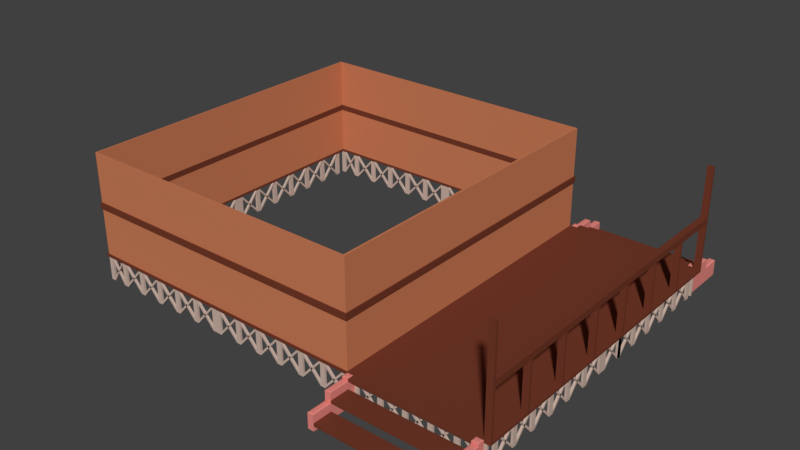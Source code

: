 # Source: Mansion_Front_Balcony_.blend  (saved by Blender 2.79.0; exported with 4.5.12 LTS)
import bpy
from mathutils import Matrix  # noqa: F401  (used for matrix-valued properties, if any)

bpy.ops.wm.read_factory_settings(use_empty=True)
scene = bpy.context.scene
scene.name = 'Scene'

# ---- collections
col_collection_1 = bpy.data.collections.new('Collection 1'); scene.collection.children.link(col_collection_1)

# ---- materials (node trees are filled in below, after node groups)
mat_wood_1 = bpy.data.materials.new('Wood 1')
mat_wood_1.alpha_threshold = 0.0
mat_wood_1.use_transparent_shadow = False
mat_wood_1.diffuse_color = (0.5926, 0.2042, 0.09756, 1.0)
mat_wood_1.roughness = 0.5
mat_wood_1.specular_intensity = 0.0
mat_wood_1.line_color = (0.0, 0.0, 0.0, 1.0)
mat_dark_wood = bpy.data.materials.new('Dark wood')
mat_dark_wood.alpha_threshold = 0.0
mat_dark_wood.use_transparent_shadow = False
mat_dark_wood.diffuse_color = (0.1679, 0.04255, 0.02321, 1.0)
mat_dark_wood.roughness = 0.5
mat_dark_wood.specular_intensity = 0.0
mat_white_wood = bpy.data.materials.new('White wood')
mat_white_wood.alpha_threshold = 0.0
mat_white_wood.use_transparent_shadow = False
mat_white_wood.diffuse_color = (0.6038, 0.453, 0.3819, 1.0)
mat_white_wood.roughness = 0.5
mat_white_wood.specular_intensity = 0.0
mat_brick = bpy.data.materials.new('Brick')
mat_brick.alpha_threshold = 0.0
mat_brick.use_transparent_shadow = False
mat_brick.diffuse_color = (0.8, 0.2535, 0.2195, 1.0)
mat_brick.specular_color = (1.0, 0.2187, 0.2563)
mat_brick.roughness = 0.5
mat_brick.specular_intensity = 0.0

# ---- material node trees

# ---- world
world_world = bpy.data.worlds.new('World'); scene.world = world_world
world_world.color = (0.05088, 0.05088, 0.05088)
world_world.use_sun_shadow = False
world_world.sun_shadow_jitter_overblur = 0.0
world_world.cycles.sampling_method = 'MANUAL'

# ---- meshes
me_cube_001 = bpy.data.meshes.new('Cube.001')
me_cube_001.from_pydata([(20.63, 12.76, -0.7849), (20.63, 12.92, -0.7849), (19.05, 12.76, -0.7849), (19.05, 12.76, -1.013), (19.05, 12.92, -1.013), (19.05, 12.92, -0.7849), (22.63, 12.92, 0.9869), (22.63, 12.76, 0.9869), (21.05, 12.76, -0.7849), (21.05, 12.92, -0.7849), (21.05, 12.76, 0.9869), (22.63, 12.92, 0.9869), (21.05, 12.92, 0.9869), (22.63, 12.76, 0.9869), (21.05, 12.92, 0.7586), (21.05, 12.76, 0.7586), (22.63, 12.76, 0.7586), (22.63, 12.92, 0.7586), (22.63, 12.92, -1.013), (22.63, 12.76, -1.013), (22.63, 12.76, -0.7849), (22.63, 12.92, -0.7849), (21.05, 12.76, -0.7849), (21.05, 12.76, -1.013), (21.05, 12.92, -1.013), (21.05, 12.92, -0.7849), (12.64, -12.94, -1.013), (12.64, -13.11, -1.013), (13.05, -13.11, -1.013), (14.63, -12.94, 0.9869), (14.63, -13.11, 0.9869), (15.04, -12.94, 0.9869), (14.63, -12.94, -1.013), (14.63, -13.11, -1.013), (15.04, -13.11, -1.013), (16.63, -12.94, 0.9869), (16.63, -13.11, 0.9869), (17.03, -13.11, 0.9869), (17.03, -12.94, 0.9869), (18.62, -12.94, 0.9869), (18.62, -13.11, 0.9869), (19.03, -13.11, 0.9869), (18.62, -13.11, -1.013), (19.03, -13.11, -1.013), (20.61, -12.94, 0.9869), (20.61, -13.11, 0.9869), (21.02, -12.94, -1.013), (20.61, -12.94, -1.013), (23.01, -12.94, 0.9869), (23.01, -12.94, -1.013), (22.6, -12.94, -1.013), (22.6, -13.11, -1.013), (23.01, -13.11, -1.013), (-0.6142, 12.92, 0.9869), (-0.6142, 13.09, 0.9869), (-0.6142, 13.09, -1.013), (-0.6142, 12.92, -1.013), (-2.2, 13.09, 0.9869), (-2.2, 12.92, 0.9869), (-2.607, 12.92, 0.9869), (-2.607, 13.09, 0.9869), (-2.607, 13.09, -1.013), (-2.2, 13.09, -1.013), (-2.2, 12.92, -1.013), (-2.607, 12.92, -1.013), (-4.192, 13.09, 0.9869), (-4.192, 12.92, 0.9869), (-4.599, 12.92, 0.9869), (-4.599, 13.09, 0.9869), (-4.599, 13.09, -1.013), (-4.192, 13.09, -1.013), (-4.192, 12.92, -1.013), (-4.599, 12.92, -1.013), (-6.185, 13.09, 0.9869), (-6.185, 12.92, 0.9869), (-6.592, 12.92, 0.9869), (-6.592, 13.09, 0.9869), (-6.592, 13.09, -1.013), (-6.185, 13.09, -1.013), (-6.185, 12.92, -1.013), (-6.592, 12.92, -1.013), (-8.177, 13.09, 0.9869), (-8.177, 12.92, 0.9869), (-8.584, 12.92, 0.9869), (-8.584, 13.09, 0.9869), (-8.584, 13.09, -1.013), (-8.177, 13.09, -1.013), (-8.177, 12.92, -1.013), (-8.584, 12.92, -1.013), (-10.17, 13.09, 0.9869), (-10.17, 12.92, 0.9869), (-10.58, 12.92, 0.9869), (-10.58, 13.09, 0.9869), (-10.58, 13.09, -1.013), (-10.17, 13.09, -1.013), (-10.17, 12.92, -1.013), (-10.58, 12.92, -1.013), (-11.71, 13.09, 0.9869), (-11.71, 12.92, 0.9869), (-12.12, 12.92, 0.9869), (-12.12, 13.09, 0.9869), (-12.12, 13.09, -1.013), (-11.71, 13.09, -1.013), (-11.71, 12.92, -1.013), (-12.12, 12.92, -1.013), (-0.2076, 13.09, 0.9869), (-0.2076, 12.92, 0.9869), (0.1991, 12.92, 0.9869), (0.1991, 13.09, 0.9869), (0.1991, 13.09, -1.013), (-0.2076, 13.09, -1.013), (-0.2076, 12.92, -1.013), (0.1991, 12.92, -1.013), (1.785, 13.09, 0.9869), (1.785, 12.92, 0.9869), (2.192, 12.92, 0.9869), (2.192, 13.09, 0.9869), (2.192, 13.09, -1.013), (1.785, 13.09, -1.013), (1.785, 12.92, -1.013), (2.192, 12.92, -1.013), (3.777, 13.09, 0.9869), (3.777, 12.92, 0.9869), (4.184, 12.92, 0.9869), (4.184, 13.09, 0.9869), (4.184, 13.09, -1.013), (3.777, 13.09, -1.013), (3.777, 12.92, -1.013), (4.184, 12.92, -1.013), (5.77, 13.09, 0.9869), (5.77, 12.92, 0.9869), (6.176, 12.92, 0.9869), (6.176, 13.09, 0.9869), (6.176, 13.09, -1.013), (5.77, 13.09, -1.013), (5.77, 12.92, -1.013), (6.176, 12.92, -1.013), (7.762, 13.09, 0.9869), (7.762, 12.92, 0.9869), (8.169, 12.92, 0.9869), (8.169, 13.09, 0.9869), (8.169, 13.09, -1.013), (7.762, 13.09, -1.013), (7.762, 12.92, -1.013), (8.169, 12.92, -1.013), (9.755, 13.09, 0.9869), (9.755, 12.92, 0.9869), (10.16, 12.92, 0.9869), (10.16, 13.09, 0.9869), (10.16, 13.09, -1.013), (9.755, 13.09, -1.013), (9.755, 12.92, -1.013), (10.16, 12.92, -1.013), (11.75, 13.09, 0.9869), (11.75, 12.92, 0.9869), (12.15, 12.92, 0.9869), (12.15, 13.09, 0.9869), (12.15, 13.09, -1.013), (11.75, 13.09, -1.013), (11.75, 12.92, -1.013), (12.15, 12.92, -1.013), (12.64, -12.94, 0.9869), (12.64, -13.11, 0.9869), (13.05, -13.11, 0.9869), (13.05, -12.94, 0.9869), (13.05, -12.94, -1.013), (15.04, -13.11, 0.9869), (15.04, -12.94, -1.013), (17.03, -12.94, -1.013), (16.63, -12.94, -1.013), (16.63, -13.11, -1.013), (17.03, -13.11, -1.013), (19.03, -12.94, 0.9869), (19.03, -12.94, -1.013), (18.62, -12.94, -1.013), (21.02, -13.11, 0.9869), (21.02, -12.94, 0.9869), (20.61, -13.11, -1.013), (21.02, -13.11, -1.013), (22.6, -12.94, 0.9869), (22.6, -13.11, 0.9869), (23.01, -13.11, 0.9869), (-0.6142, -12.94, 0.9869), (-0.6142, -13.11, 0.9869), (-0.6142, -13.11, -1.013), (-0.6142, -12.94, -1.013), (-2.2, -13.11, 0.9869), (-2.2, -12.94, 0.9869), (-2.607, -12.94, 0.9869), (-2.607, -13.11, 0.9869), (-2.607, -13.11, -1.013), (-2.2, -13.11, -1.013), (-2.2, -12.94, -1.013), (-2.607, -12.94, -1.013), (-4.192, -13.11, 0.9869), (-4.192, -12.94, 0.9869), (-4.599, -12.94, 0.9869), (-4.599, -13.11, 0.9869), (-4.599, -13.11, -1.013), (-4.192, -13.11, -1.013), (-4.192, -12.94, -1.013), (-4.599, -12.94, -1.013), (-6.185, -13.11, 0.9869), (-6.185, -12.94, 0.9869), (-6.592, -12.94, 0.9869), (-6.592, -13.11, 0.9869), (-6.592, -13.11, -1.013), (-6.185, -13.11, -1.013), (-6.185, -12.94, -1.013), (-6.592, -12.94, -1.013), (-8.177, -13.11, 0.9869), (-8.177, -12.94, 0.9869), (-8.584, -12.94, 0.9869), (-8.584, -13.11, 0.9869), (-8.584, -13.11, -1.013), (-8.177, -13.11, -1.013), (-8.177, -12.94, -1.013), (-8.584, -12.94, -1.013), (-10.17, -13.11, 0.9869), (-10.17, -12.94, 0.9869), (-10.58, -12.94, 0.9869), (-10.58, -13.11, 0.9869), (-10.58, -13.11, -1.013), (-10.17, -13.11, -1.013), (-10.17, -12.94, -1.013), (-10.58, -12.94, -1.013), (-11.71, -13.11, 0.9869), (-11.71, -12.94, 0.9869), (-12.12, -12.94, 0.9869), (-12.12, -13.11, 0.9869), (-12.12, -13.11, -1.013), (-11.71, -13.11, -1.013), (-11.71, -12.94, -1.013), (-12.12, -12.94, -1.013), (-0.2076, -13.11, 0.9869), (-0.2076, -12.94, 0.9869), (0.1991, -12.94, 0.9869), (0.1991, -13.11, 0.9869), (0.1991, -13.11, -1.013), (-0.2076, -13.11, -1.013), (-0.2076, -12.94, -1.013), (0.1991, -12.94, -1.013), (1.785, -13.11, 0.9869), (1.785, -12.94, 0.9869), (2.192, -12.94, 0.9869), (2.192, -13.11, 0.9869), (2.192, -13.11, -1.013), (1.785, -13.11, -1.013), (1.785, -12.94, -1.013), (2.192, -12.94, -1.013), (3.777, -13.11, 0.9869), (3.777, -12.94, 0.9869), (4.184, -12.94, 0.9869), (4.184, -13.11, 0.9869), (4.184, -13.11, -1.013), (3.777, -13.11, -1.013), (3.777, -12.94, -1.013), (4.184, -12.94, -1.013), (5.77, -13.11, 0.9869), (5.77, -12.94, 0.9869), (6.176, -12.94, 0.9869), (6.176, -13.11, 0.9869), (6.176, -13.11, -1.013), (5.77, -13.11, -1.013), (5.77, -12.94, -1.013), (6.176, -12.94, -1.013), (7.762, -13.11, 0.9869), (7.762, -12.94, 0.9869), (8.169, -12.94, 0.9869), (8.169, -13.11, 0.9869), (8.169, -13.11, -1.013), (7.762, -13.11, -1.013), (7.762, -12.94, -1.013), (8.169, -12.94, -1.013), (9.755, -13.11, 0.9869), (9.755, -12.94, 0.9869), (10.16, -12.94, 0.9869), (10.16, -13.11, 0.9869), (10.16, -13.11, -1.013), (9.755, -13.11, -1.013), (9.755, -12.94, -1.013), (10.16, -12.94, -1.013), (11.75, -13.11, 0.9869), (11.75, -12.94, 0.9869), (12.15, -12.94, 0.9869), (12.15, -13.11, 0.9869), (12.15, -13.11, -1.013), (11.75, -13.11, -1.013), (11.75, -12.94, -1.013), (12.15, -12.94, -1.013), (-11.95, 0.3999, -1.013), (-12.12, 0.3999, -1.013), (-11.95, 1.986, 0.9869), (-12.12, 2.392, 0.9869), (-11.95, 1.986, -1.013), (-11.95, 3.978, 0.9869), (-12.12, 3.978, 0.9869), (-12.12, 4.385, 0.9869), (-11.95, 4.385, 0.9869), (-11.95, 3.978, -1.013), (-12.12, 3.978, -1.013), (-12.12, 5.971, 0.9869), (-12.12, 6.377, 0.9869), (-11.95, 6.377, -1.013), (-12.12, 6.377, -1.013), (-11.95, 7.963, 0.9869), (-12.12, 7.963, 0.9869), (-12.12, 8.37, 0.9869), (-11.95, 8.37, 0.9869), (-11.95, 8.37, -1.013), (-12.12, 7.963, -1.013), (-11.95, 9.956, 0.9869), (-12.12, 10.36, 0.9869), (-11.95, 10.36, 0.9869), (-12.12, 9.956, -1.013), (-12.12, 12.35, 0.9869), (-11.95, 12.35, -1.013), (-11.95, 11.95, -1.013), (-12.12, 11.95, -1.013), (-12.12, 12.35, -1.013), (-12.12, -0.4134, 0.9869), (-12.12, -0.4134, -1.013), (-12.12, -1.999, 0.9869), (-11.95, -2.406, 0.9869), (-11.95, -2.406, -1.013), (-11.95, -1.999, -1.013), (-12.12, -1.999, -1.013), (-11.95, -3.992, 0.9869), (-12.12, -4.398, 0.9869), (-11.95, -4.398, 0.9869), (-12.12, -3.992, -1.013), (-11.95, -5.984, 0.9869), (-12.12, -6.391, -1.013), (-11.95, -7.977, 0.9869), (-12.12, -7.977, 0.9869), (-11.95, -8.383, 0.9869), (-11.95, -8.383, -1.013), (-11.95, -7.977, -1.013), (-12.12, -7.977, -1.013), (-12.12, -8.383, -1.013), (-12.12, -9.969, 0.9869), (-11.95, -10.38, -1.013), (-11.95, -9.969, -1.013), (-12.12, -9.969, -1.013), (-12.12, -10.38, -1.013), (-12.12, -12.37, 0.9869), (-12.12, -11.96, -1.013), (-12.12, -12.37, -1.013), (-11.95, -0.4134, 0.9869), (-11.95, -0.4134, -1.013), (-11.95, -1.999, 0.9869), (-12.12, -2.406, 0.9869), (-12.12, -2.406, -1.013), (-12.12, -3.992, 0.9869), (-11.95, -4.398, -1.013), (-11.95, -3.992, -1.013), (-12.12, -4.398, -1.013), (-12.12, -5.984, 0.9869), (-12.12, -6.391, 0.9869), (-11.95, -6.391, 0.9869), (-11.95, -6.391, -1.013), (-11.95, -5.984, -1.013), (-12.12, -5.984, -1.013), (-12.12, -8.383, 0.9869), (-11.95, -9.969, 0.9869), (-12.12, -10.38, 0.9869), (-11.95, -10.38, 0.9869), (-11.95, -11.96, 0.9869), (-12.12, -11.96, 0.9869), (-11.95, -12.37, 0.9869), (-11.95, -12.37, -1.013), (-11.95, -11.96, -1.013), (-11.95, -0.006736, 0.9869), (-12.12, -0.006736, 0.9869), (-12.12, 0.3999, 0.9869), (-11.95, 0.3999, 0.9869), (-11.95, -0.006736, -1.013), (-12.12, -0.006736, -1.013), (-12.12, 1.986, 0.9869), (-11.95, 2.392, 0.9869), (-11.95, 2.392, -1.013), (-12.12, 1.986, -1.013), (-12.12, 2.392, -1.013), (-11.95, 4.385, -1.013), (-12.12, 4.385, -1.013), (-11.95, 5.971, 0.9869), (-11.95, 6.377, 0.9869), (-11.95, 5.971, -1.013), (-12.12, 5.971, -1.013), (-11.95, 7.963, -1.013), (-12.12, 8.37, -1.013), (-12.12, 9.956, 0.9869), (-11.95, 10.36, -1.013), (-11.95, 9.956, -1.013), (-12.12, 10.36, -1.013), (-11.95, 11.95, 0.9869), (-12.12, 11.95, 0.9869), (-11.95, 12.35, 0.9869), (-2.2, 13.09, 0.9869), (-2.2, 12.92, 0.9869), (-0.6142, 12.92, -0.7849), (-0.6142, 13.09, -0.7849), (-0.6142, 12.92, 0.9869), (-0.6142, 13.09, 0.9869), (-0.6142, 13.09, 0.7586), (-0.6142, 12.92, 0.7586), (-2.2, 12.92, 0.7586), (-2.2, 13.09, 0.7586), (-2.2, 13.09, -1.013), (-2.2, 12.92, -1.013), (-2.2, 12.92, -0.7849), (-2.2, 13.09, -0.7849), (-0.6142, 12.92, -1.013), (-0.6142, 13.09, -1.013), (-2.607, 12.92, -0.7849), (-2.607, 13.09, -0.7849), (-2.607, 12.92, 0.9869), (-4.192, 13.09, 0.9869), (-2.607, 13.09, 0.9869), (-4.192, 12.92, 0.9869), (-2.607, 13.09, 0.7586), (-2.607, 12.92, 0.7586), (-4.192, 12.92, 0.7586), (-4.192, 13.09, 0.7586), (-4.192, 13.09, -1.013), (-4.192, 12.92, -1.013), (-4.192, 12.92, -0.7849), (-4.192, 13.09, -0.7849), (-2.607, 12.92, -1.013), (-2.607, 13.09, -1.013), (-6.185, 13.09, 0.9869), (-4.599, 12.92, -0.7849), (-4.599, 12.92, 0.9869), (-4.599, 13.09, 0.9869), (-6.185, 12.92, 0.9869), (-4.599, 13.09, 0.7586), (-4.599, 12.92, 0.7586), (-6.185, 12.92, 0.7586), (-6.185, 13.09, 0.7586), (-6.185, 13.09, -1.013), (-6.185, 12.92, -1.013), (-6.185, 12.92, -0.7849), (-6.185, 13.09, -0.7849), (-4.599, 12.92, -1.013), (-4.599, 13.09, -1.013), (-4.599, 13.09, -0.7849), (-6.592, 13.09, -0.7849), (-6.592, 12.92, 0.9869), (-8.177, 13.09, 0.9869), (-6.592, 13.09, 0.9869), (-8.177, 12.92, 0.9869), (-6.592, 13.09, 0.7586), (-6.592, 12.92, 0.7586), (-8.177, 12.92, 0.7586), (-8.177, 13.09, 0.7586), (-8.177, 13.09, -1.013), (-8.177, 12.92, -1.013), (-8.177, 12.92, -0.7849), (-8.177, 13.09, -0.7849), (-6.592, 12.92, -0.7849), (-6.592, 12.92, -1.013), (-6.592, 13.09, -1.013), (-10.17, 13.09, 0.9869), (-10.17, 12.92, 0.9869), (-8.584, 12.92, -0.7849), (-8.584, 12.92, 0.9869), (-8.584, 13.09, 0.9869), (-8.584, 13.09, 0.7586), (-8.584, 12.92, 0.7586), (-10.17, 12.92, 0.7586), (-10.17, 13.09, 0.7586), (-10.17, 13.09, -1.013), (-10.17, 12.92, -1.013), (-10.17, 12.92, -0.7849), (-10.17, 13.09, -0.7849), (-8.584, 12.92, -1.013), (-8.584, 13.09, -1.013), (-8.584, 13.09, -0.7849), (-11.71, 13.09, 0.9869), (-10.58, 12.92, -0.7849), (-10.58, 13.09, -0.7849), (-10.58, 12.92, 0.9869), (-10.58, 13.09, 0.9869), (-11.71, 12.92, 0.9869), (-10.58, 13.09, 0.7586), (-10.58, 12.92, 0.7586), (-11.71, 12.92, 0.7586), (-11.71, 13.09, 0.7586), (-11.71, 13.09, -1.013), (-11.71, 12.92, -1.013), (-11.71, 12.92, -0.7849), (-11.71, 13.09, -0.7849), (-10.58, 12.92, -1.013), (-10.58, 13.09, -1.013), (0.1991, 12.92, -0.7849), (0.1991, 13.09, -0.7849), (0.1991, 12.92, 0.9869), (1.785, 13.09, 0.9869), (0.1991, 13.09, 0.9869), (1.785, 12.92, 0.9869), (0.1991, 13.09, 0.7586), (0.1991, 12.92, 0.7586), (1.785, 12.92, 0.7586), (1.785, 13.09, 0.7586), (1.785, 13.09, -1.013), (1.785, 12.92, -1.013), (1.785, 12.92, -0.7849), (1.785, 13.09, -0.7849), (0.1991, 12.92, -1.013), (0.1991, 13.09, -1.013), (2.192, 12.92, 0.9869), (3.777, 13.09, 0.9869), (2.192, 13.09, 0.9869), (3.777, 12.92, 0.9869), (2.192, 13.09, 0.7586), (2.192, 12.92, 0.7586), (3.777, 12.92, 0.7586), (3.777, 13.09, 0.7586), (3.777, 13.09, -1.013), (3.777, 12.92, -1.013), (3.777, 12.92, -0.7849), (3.777, 13.09, -0.7849), (2.192, 12.92, -0.7849), (2.192, 12.92, -1.013), (2.192, 13.09, -1.013), (2.192, 13.09, -0.7849), (5.77, 13.09, 0.9869), (5.77, 12.92, 0.9869), (4.184, 12.92, -0.7849), (4.184, 12.92, 0.9869), (4.184, 13.09, 0.9869), (4.184, 13.09, 0.7586), (4.184, 12.92, 0.7586), (5.77, 12.92, 0.7586), (5.77, 13.09, 0.7586), (5.77, 13.09, -1.013), (5.77, 12.92, -1.013), (5.77, 12.92, -0.7849), (5.77, 13.09, -0.7849), (4.184, 12.92, -1.013), (4.184, 13.09, -1.013), (4.184, 13.09, -0.7849), (6.176, 13.09, -0.7849), (6.176, 12.92, 0.9869), (7.762, 13.09, 0.9869), (6.176, 13.09, 0.9869), (7.762, 12.92, 0.9869), (6.176, 13.09, 0.7586), (6.176, 12.92, 0.7586), (7.762, 12.92, 0.7586), (7.762, 13.09, 0.7586), (7.762, 13.09, -1.013), (7.762, 12.92, -1.013), (7.762, 12.92, -0.7849), (7.762, 13.09, -0.7849), (6.176, 12.92, -0.7849), (6.176, 12.92, -1.013), (6.176, 13.09, -1.013), (9.755, 13.09, 0.9869), (8.169, 12.92, -0.7849), (8.169, 13.09, -0.7849), (8.169, 12.92, 0.9869), (8.169, 13.09, 0.9869), (9.755, 12.92, 0.9869), (8.169, 13.09, 0.7586), (8.169, 12.92, 0.7586), (9.755, 12.92, 0.7586), (9.755, 13.09, 0.7586), (9.755, 13.09, -1.013), (9.755, 12.92, -1.013), (9.755, 12.92, -0.7849), (9.755, 13.09, -0.7849), (8.169, 12.92, -1.013), (8.169, 13.09, -1.013), (10.16, 12.92, 0.9869), (11.75, 13.09, 0.9869), (10.16, 13.09, 0.9869), (11.75, 12.92, 0.9869), (10.16, 13.09, 0.7586), (10.16, 12.92, 0.7586), (11.75, 12.92, 0.7586), (11.75, 13.09, 0.7586), (11.75, 13.09, -1.013), (11.75, 12.92, -1.013), (11.75, 12.92, -0.7849), (11.75, 13.09, -0.7849), (10.16, 12.92, -0.7849), (10.16, 12.92, -1.013), (10.16, 13.09, -1.013), (10.16, 13.09, -0.7849), (-2.2, -12.94, 0.9869), (-2.2, -13.11, 0.9869), (-0.6142, -13.11, -0.7849), (-0.6142, -12.94, -0.7849), (-0.6142, -13.11, 0.9869), (-0.6142, -12.94, 0.9869), (-0.6142, -12.94, 0.7586), (-0.6142, -13.11, 0.7586), (-2.2, -13.11, 0.7586), (-2.2, -12.94, 0.7586), (-2.2, -12.94, -1.013), (-2.2, -13.11, -1.013), (-2.2, -13.11, -0.7849), (-2.2, -12.94, -0.7849), (-0.6142, -13.11, -1.013), (-0.6142, -12.94, -1.013), (-2.607, -13.11, -0.7849), (-2.607, -12.94, -0.7849), (-2.607, -13.11, 0.9869), (-4.192, -12.94, 0.9869), (-2.607, -12.94, 0.9869), (-4.192, -13.11, 0.9869), (-2.607, -12.94, 0.7586), (-2.607, -13.11, 0.7586), (-4.192, -13.11, 0.7586), (-4.192, -12.94, 0.7586), (-4.192, -12.94, -1.013), (-4.192, -13.11, -1.013), (-4.192, -13.11, -0.7849), (-4.192, -12.94, -0.7849), (-2.607, -13.11, -1.013), (-2.607, -12.94, -1.013), (-6.185, -12.94, 0.9869), (-4.599, -13.11, -0.7849), (-4.599, -13.11, 0.9869), (-4.599, -12.94, 0.9869), (-6.185, -13.11, 0.9869), (-4.599, -12.94, 0.7586), (-4.599, -13.11, 0.7586), (-6.185, -13.11, 0.7586), (-6.185, -12.94, 0.7586), (-6.185, -12.94, -1.013), (-6.185, -13.11, -1.013), (-6.185, -13.11, -0.7849), (-6.185, -12.94, -0.7849), (-4.599, -13.11, -1.013), (-4.599, -12.94, -1.013), (-4.599, -12.94, -0.7849), (-6.592, -12.94, -0.7849), (-6.592, -13.11, 0.9869), (-8.177, -12.94, 0.9869), (-6.592, -12.94, 0.9869), (-8.177, -13.11, 0.9869), (-6.592, -12.94, 0.7586), (-6.592, -13.11, 0.7586), (-8.177, -13.11, 0.7586), (-8.177, -12.94, 0.7586), (-8.177, -12.94, -1.013), (-8.177, -13.11, -1.013), (-8.177, -13.11, -0.7849), (-8.177, -12.94, -0.7849), (-6.592, -13.11, -0.7849), (-6.592, -13.11, -1.013), (-6.592, -12.94, -1.013), (-10.17, -12.94, 0.9869), (-10.17, -13.11, 0.9869), (-8.584, -13.11, -0.7849), (-8.584, -13.11, 0.9869), (-8.584, -12.94, 0.9869), (-8.584, -12.94, 0.7586), (-8.584, -13.11, 0.7586), (-10.17, -13.11, 0.7586), (-10.17, -12.94, 0.7586), (-10.17, -12.94, -1.013), (-10.17, -13.11, -1.013), (-10.17, -13.11, -0.7849), (-10.17, -12.94, -0.7849), (-8.584, -13.11, -1.013), (-8.584, -12.94, -1.013), (-8.584, -12.94, -0.7849), (-11.71, -12.94, 0.9869), (-10.58, -13.11, -0.7849), (-10.58, -12.94, -0.7849), (-10.58, -13.11, 0.9869), (-10.58, -12.94, 0.9869), (-11.71, -13.11, 0.9869), (-10.58, -12.94, 0.7586), (-10.58, -13.11, 0.7586), (-11.71, -13.11, 0.7586), (-11.71, -12.94, 0.7586), (-11.71, -12.94, -1.013), (-11.71, -13.11, -1.013), (-11.71, -13.11, -0.7849), (-11.71, -12.94, -0.7849), (-10.58, -13.11, -1.013), (-10.58, -12.94, -1.013), (0.1991, -13.11, -0.7849), (0.1991, -12.94, -0.7849), (0.1991, -13.11, 0.9869), (1.785, -12.94, 0.9869), (0.1991, -12.94, 0.9869), (1.785, -13.11, 0.9869), (0.1991, -12.94, 0.7586), (0.1991, -13.11, 0.7586), (1.785, -13.11, 0.7586), (1.785, -12.94, 0.7586), (1.785, -12.94, -1.013), (1.785, -13.11, -1.013), (1.785, -13.11, -0.7849), (1.785, -12.94, -0.7849), (0.1991, -13.11, -1.013), (0.1991, -12.94, -1.013), (2.192, -13.11, 0.9869), (3.777, -12.94, 0.9869), (2.192, -12.94, 0.9869), (3.777, -13.11, 0.9869), (2.192, -12.94, 0.7586), (2.192, -13.11, 0.7586), (3.777, -13.11, 0.7586), (3.777, -12.94, 0.7586), (3.777, -12.94, -1.013), (3.777, -13.11, -1.013), (3.777, -13.11, -0.7849), (3.777, -12.94, -0.7849), (2.192, -13.11, -0.7849), (2.192, -13.11, -1.013), (2.192, -12.94, -1.013), (2.192, -12.94, -0.7849), (5.77, -12.94, 0.9869), (5.77, -13.11, 0.9869), (4.184, -13.11, -0.7849), (4.184, -13.11, 0.9869), (4.184, -12.94, 0.9869), (4.184, -12.94, 0.7586), (4.184, -13.11, 0.7586), (5.77, -13.11, 0.7586), (5.77, -12.94, 0.7586), (5.77, -12.94, -1.013), (5.77, -13.11, -1.013), (5.77, -13.11, -0.7849), (5.77, -12.94, -0.7849), (4.184, -13.11, -1.013), (4.184, -12.94, -1.013), (4.184, -12.94, -0.7849), (6.176, -12.94, -0.7849), (6.176, -13.11, 0.9869), (7.762, -12.94, 0.9869), (6.176, -12.94, 0.9869), (7.762, -13.11, 0.9869), (6.176, -12.94, 0.7586), (6.176, -13.11, 0.7586), (7.762, -13.11, 0.7586), (7.762, -12.94, 0.7586), (7.762, -12.94, -1.013), (7.762, -13.11, -1.013), (7.762, -13.11, -0.7849), (7.762, -12.94, -0.7849), (6.176, -13.11, -0.7849), (6.176, -13.11, -1.013), (6.176, -12.94, -1.013), (9.755, -12.94, 0.9869), (8.169, -13.11, -0.7849), (8.169, -12.94, -0.7849), (8.169, -13.11, 0.9869), (8.169, -12.94, 0.9869), (9.755, -13.11, 0.9869), (8.169, -12.94, 0.7586), (8.169, -13.11, 0.7586), (9.755, -13.11, 0.7586), (9.755, -12.94, 0.7586), (9.755, -12.94, -1.013), (9.755, -13.11, -1.013), (9.755, -13.11, -0.7849), (9.755, -12.94, -0.7849), (8.169, -13.11, -1.013), (8.169, -12.94, -1.013), (10.16, -13.11, 0.9869), (11.75, -12.94, 0.9869), (10.16, -12.94, 0.9869), (11.75, -13.11, 0.9869), (10.16, -12.94, 0.7586), (10.16, -13.11, 0.7586), (11.75, -13.11, 0.7586), (11.75, -12.94, 0.7586), (11.75, -12.94, -1.013), (11.75, -13.11, -1.013), (11.75, -13.11, -0.7849), (11.75, -12.94, -0.7849), (10.16, -13.11, -0.7849), (10.16, -13.11, -1.013), (10.16, -12.94, -1.013), (10.16, -12.94, -0.7849), (-11.95, 1.986, 0.9869), (-12.12, 1.986, 0.9869), (-12.12, 0.3999, -0.7849), (-11.95, 0.3999, -0.7849), (-12.12, 0.3999, 0.9869), (-11.95, 1.986, 0.9869), (-11.95, 0.3999, 0.9869), (-12.12, 1.986, 0.9869), (-11.95, 0.3999, 0.7586), (-12.12, 0.3999, 0.7586), (-12.12, 1.986, 0.7586), (-11.95, 1.986, 0.7586), (-11.95, 1.986, -1.013), (-12.12, 1.986, -1.013), (-12.12, 1.986, -0.7849), (-11.95, 1.986, -0.7849), (-12.12, 0.3999, -0.7849), (-12.12, 0.3999, -1.013), (-11.95, 0.3999, -1.013), (-11.95, 0.3999, -0.7849), (-11.95, 3.984, 0.9869), (-12.12, 3.984, 0.9869), (-12.12, 2.398, -0.7849), (-11.95, 2.398, -0.7849), (-12.12, 2.398, 0.9869), (-11.95, 3.984, 0.9869), (-11.95, 2.398, 0.9869), (-12.12, 3.984, 0.9869), (-11.95, 2.398, 0.7586), (-12.12, 2.398, 0.7586), (-12.12, 3.984, 0.7586), (-11.95, 3.984, 0.7586), (-11.95, 3.984, -1.013), (-12.12, 3.984, -1.013), (-12.12, 3.984, -0.7849), (-11.95, 3.984, -0.7849), (-12.12, 2.398, -0.7849), (-12.12, 2.398, -1.013), (-11.95, 2.398, -1.013), (-11.95, 2.398, -0.7849), (-11.95, 5.982, 0.9869), (-12.12, 5.982, 0.9869), (-12.12, 4.396, -0.7849), (-11.95, 4.396, -0.7849), (-12.12, 4.396, 0.9869), (-11.95, 5.982, 0.9869), (-11.95, 4.396, 0.9869), (-12.12, 5.982, 0.9869), (-11.95, 4.396, 0.7586), (-12.12, 4.396, 0.7586), (-12.12, 5.982, 0.7586), (-11.95, 5.982, 0.7586), (-11.95, 5.982, -1.013), (-12.12, 5.982, -1.013), (-12.12, 5.982, -0.7849), (-11.95, 5.982, -0.7849), (-12.12, 4.396, -0.7849), (-12.12, 4.396, -1.013), (-11.95, 4.396, -1.013), (-11.95, 4.396, -0.7849), (-11.95, 7.98, 0.9869), (-12.12, 7.98, 0.9869), (-12.12, 6.394, -0.7849), (-11.95, 6.394, -0.7849), (-12.12, 6.394, 0.9869), (-11.95, 7.98, 0.9869), (-11.95, 6.394, 0.9869), (-12.12, 7.98, 0.9869), (-11.95, 6.394, 0.7586), (-12.12, 6.394, 0.7586), (-12.12, 7.98, 0.7586), (-11.95, 7.98, 0.7586), (-11.95, 7.98, -1.013), (-12.12, 7.98, -1.013), (-12.12, 7.98, -0.7849), (-11.95, 7.98, -0.7849), (-12.12, 6.394, -0.7849), (-12.12, 6.394, -1.013), (-11.95, 6.394, -1.013), (-11.95, 6.394, -0.7849), (-11.95, 9.978, 0.9869), (-12.12, 9.978, 0.9869), (-12.12, 8.392, -0.7849), (-11.95, 8.392, -0.7849), (-12.12, 8.392, 0.9869), (-11.95, 9.978, 0.9869), (-11.95, 8.392, 0.9869), (-12.12, 9.978, 0.9869), (-11.95, 8.392, 0.7586), (-12.12, 8.392, 0.7586), (-12.12, 9.978, 0.7586), (-11.95, 9.978, 0.7586), (-11.95, 9.978, -1.013), (-12.12, 9.978, -1.013), (-12.12, 9.978, -0.7849), (-11.95, 9.978, -0.7849), (-12.12, 8.392, -0.7849), (-12.12, 8.392, -1.013), (-11.95, 8.392, -1.013), (-11.95, 8.392, -0.7849), (-11.95, 11.98, 0.9869), (-12.12, 11.98, 0.9869), (-12.12, 10.39, -0.7849), (-11.95, 10.39, -0.7849), (-12.12, 10.39, 0.9869), (-11.95, 11.98, 0.9869), (-11.95, 10.39, 0.9869), (-12.12, 11.98, 0.9869), (-11.95, 10.39, 0.7586), (-12.12, 10.39, 0.7586), (-12.12, 11.98, 0.7586), (-11.95, 11.98, 0.7586), (-11.95, 11.98, -1.013), (-12.12, 11.98, -1.013), (-12.12, 11.98, -0.7849), (-11.95, 11.98, -0.7849), (-12.12, 10.39, -0.7849), (-12.12, 10.39, -1.013), (-11.95, 10.39, -1.013), (-11.95, 10.39, -0.7849), (-11.95, -1.999, 0.9869), (-12.12, -1.999, 0.9869), (-12.12, -0.4134, -0.7849), (-11.95, -0.4134, -0.7849), (-12.12, -0.4134, 0.9869), (-11.95, -1.999, 0.9869), (-11.95, -0.4134, 0.9869), (-12.12, -1.999, 0.9869), (-11.95, -0.4134, 0.7586), (-12.12, -0.4134, 0.7586), (-12.12, -1.999, 0.7586), (-11.95, -1.999, 0.7586), (-11.95, -1.999, -1.013), (-12.12, -1.999, -1.013), (-12.12, -1.999, -0.7849), (-11.95, -1.999, -0.7849), (-12.12, -0.4134, -0.7849), (-12.12, -0.4134, -1.013), (-11.95, -0.4134, -1.013), (-11.95, -0.4134, -0.7849), (-11.95, -3.997, 0.9869), (-12.12, -3.997, 0.9869), (-12.12, -2.412, -0.7849), (-11.95, -2.412, -0.7849), (-12.12, -2.412, 0.9869), (-11.95, -3.997, 0.9869), (-11.95, -2.412, 0.9869), (-12.12, -3.997, 0.9869), (-11.95, -2.412, 0.7586), (-12.12, -2.412, 0.7586), (-12.12, -3.997, 0.7586), (-11.95, -3.997, 0.7586), (-11.95, -3.997, -1.013), (-12.12, -3.997, -1.013), (-12.12, -3.997, -0.7849), (-11.95, -3.997, -0.7849), (-12.12, -2.412, -0.7849), (-12.12, -2.412, -1.013), (-11.95, -2.412, -1.013), (-11.95, -2.412, -0.7849), (-11.95, -5.995, 0.9869), (-12.12, -5.995, 0.9869), (-12.12, -4.41, -0.7849), (-11.95, -4.41, -0.7849), (-12.12, -4.41, 0.9869), (-11.95, -5.995, 0.9869), (-11.95, -4.41, 0.9869), (-12.12, -5.995, 0.9869), (-11.95, -4.41, 0.7586), (-12.12, -4.41, 0.7586), (-12.12, -5.995, 0.7586), (-11.95, -5.995, 0.7586), (-11.95, -5.995, -1.013), (-12.12, -5.995, -1.013), (-12.12, -5.995, -0.7849), (-11.95, -5.995, -0.7849), (-12.12, -4.41, -0.7849), (-12.12, -4.41, -1.013), (-11.95, -4.41, -1.013), (-11.95, -4.41, -0.7849), (-11.95, -7.994, 0.9869), (-12.12, -7.994, 0.9869), (-12.12, -6.408, -0.7849), (-11.95, -6.408, -0.7849), (-12.12, -6.408, 0.9869), (-11.95, -7.994, 0.9869), (-11.95, -6.408, 0.9869), (-12.12, -7.994, 0.9869), (-11.95, -6.408, 0.7586), (-12.12, -6.408, 0.7586), (-12.12, -7.994, 0.7586), (-11.95, -7.994, 0.7586), (-11.95, -7.994, -1.013), (-12.12, -7.994, -1.013), (-12.12, -7.994, -0.7849), (-11.95, -7.994, -0.7849), (-12.12, -6.408, -0.7849), (-12.12, -6.408, -1.013), (-11.95, -6.408, -1.013), (-11.95, -6.408, -0.7849), (-11.95, -9.992, 0.9869), (-12.12, -9.992, 0.9869), (-12.12, -8.406, -0.7849), (-11.95, -8.406, -0.7849), (-12.12, -8.406, 0.9869), (-11.95, -9.992, 0.9869), (-11.95, -8.406, 0.9869), (-12.12, -9.992, 0.9869), (-11.95, -8.406, 0.7586), (-12.12, -8.406, 0.7586), (-12.12, -9.992, 0.7586), (-11.95, -9.992, 0.7586), (-11.95, -9.992, -1.013), (-12.12, -9.992, -1.013), (-12.12, -9.992, -0.7849), (-11.95, -9.992, -0.7849), (-12.12, -8.406, -0.7849), (-12.12, -8.406, -1.013), (-11.95, -8.406, -1.013), (-11.95, -8.406, -0.7849), (-11.95, -11.99, 0.9869), (-12.12, -11.99, 0.9869), (-12.12, -10.4, -0.7849), (-11.95, -10.4, -0.7849), (-12.12, -10.4, 0.9869), (-11.95, -11.99, 0.9869), (-11.95, -10.4, 0.9869), (-12.12, -11.99, 0.9869), (-11.95, -10.4, 0.7586), (-12.12, -10.4, 0.7586), (-12.12, -11.99, 0.7586), (-11.95, -11.99, 0.7586), (-11.95, -11.99, -1.013), (-12.12, -11.99, -1.013), (-12.12, -11.99, -0.7849), (-11.95, -11.99, -0.7849), (-12.12, -10.4, -0.7849), (-12.12, -10.4, -1.013), (-11.95, -10.4, -1.013), (-11.95, -10.4, -0.7849), (12.64, -12.94, 0.9869), (12.64, -13.11, 0.9869), (12.64, -13.11, 0.7586), (12.64, -12.94, 0.7586), (14.64, -12.94, 0.9869), (14.64, -13.11, 0.9869), (13.05, -13.11, -0.7849), (13.05, -12.94, -0.7849), (13.05, -13.11, 0.9869), (14.64, -12.94, 0.9869), (13.05, -12.94, 0.9869), (14.64, -13.11, 0.9869), (13.05, -12.94, 0.7586), (13.05, -13.11, 0.7586), (14.64, -13.11, 0.7586), (14.64, -12.94, 0.7586), (14.64, -12.94, -1.013), (14.64, -13.11, -1.013), (14.64, -13.11, -0.7849), (14.64, -12.94, -0.7849), (13.05, -13.11, -0.7849), (13.05, -13.11, -1.013), (13.05, -12.94, -1.013), (13.05, -12.94, -0.7849), (16.64, -12.94, 0.9869), (16.64, -13.11, 0.9869), (15.05, -13.11, -0.7849), (15.05, -12.94, -0.7849), (15.05, -13.11, 0.9869), (16.64, -12.94, 0.9869), (15.05, -12.94, 0.9869), (16.64, -13.11, 0.9869), (15.05, -12.94, 0.7586), (15.05, -13.11, 0.7586), (16.64, -13.11, 0.7586), (16.64, -12.94, 0.7586), (16.64, -12.94, -1.013), (16.64, -13.11, -1.013), (16.64, -13.11, -0.7849), (16.64, -12.94, -0.7849), (15.05, -13.11, -0.7849), (15.05, -13.11, -1.013), (15.05, -12.94, -1.013), (15.05, -12.94, -0.7849), (18.64, -12.94, 0.9869), (18.64, -13.11, 0.9869), (17.05, -13.11, -0.7849), (17.05, -12.94, -0.7849), (17.05, -13.11, 0.9869), (18.64, -12.94, 0.9869), (17.05, -12.94, 0.9869), (18.64, -13.11, 0.9869), (17.05, -12.94, 0.7586), (17.05, -13.11, 0.7586), (18.64, -13.11, 0.7586), (18.64, -12.94, 0.7586), (18.64, -12.94, -1.013), (18.64, -13.11, -1.013), (18.64, -13.11, -0.7849), (18.64, -12.94, -0.7849), (17.05, -13.11, -0.7849), (17.05, -13.11, -1.013), (17.05, -12.94, -1.013), (17.05, -12.94, -0.7849), (20.63, -12.94, 0.9869), (20.63, -13.11, 0.9869), (19.05, -13.11, -0.7849), (19.05, -12.94, -0.7849), (19.05, -13.11, 0.9869), (20.63, -12.94, 0.9869), (19.05, -12.94, 0.9869), (20.63, -13.11, 0.9869), (19.05, -12.94, 0.7586), (19.05, -13.11, 0.7586), (20.63, -13.11, 0.7586), (20.63, -12.94, 0.7586), (20.63, -12.94, -1.013), (20.63, -13.11, -1.013), (20.63, -13.11, -0.7849), (20.63, -12.94, -0.7849), (19.05, -13.11, -0.7849), (19.05, -13.11, -1.013), (19.05, -12.94, -1.013), (19.05, -12.94, -0.7849), (22.63, -12.94, 0.9869), (22.63, -13.11, 0.9869), (21.05, -13.11, -0.7849), (21.05, -12.94, -0.7849), (21.05, -13.11, 0.9869), (22.63, -12.94, 0.9869), (21.05, -12.94, 0.9869), (22.63, -13.11, 0.9869), (21.05, -12.94, 0.7586), (21.05, -13.11, 0.7586), (22.63, -13.11, 0.7586), (22.63, -12.94, 0.7586), (22.63, -12.94, -1.013), (22.63, -13.11, -1.013), (22.63, -13.11, -0.7849), (22.63, -12.94, -0.7849), (21.05, -13.11, -0.7849), (21.05, -13.11, -1.013), (21.05, -12.94, -1.013), (21.05, -12.94, -0.7849), (22.84, 0.3999, 0.9869), (23.01, 0.3999, -1.013), (23.01, 1.986, 0.9869), (22.84, 1.986, -1.013), (22.84, 2.392, -1.013), (22.84, 4.385, 0.9869), (23.01, 4.385, -1.013), (23.01, 3.978, -1.013), (22.84, 3.978, -1.013), (22.84, 6.377, 0.9869), (23.01, 6.377, -1.013), (22.84, 6.377, -1.013), (22.84, 7.963, 0.9869), (22.84, 8.37, 0.9869), (23.01, 8.37, 0.9869), (23.01, 8.37, -1.013), (23.01, 7.963, -1.013), (22.84, 7.963, -1.013), (22.84, 8.37, -1.013), (23.01, 9.956, 0.9869), (22.84, 9.956, 0.9869), (22.84, 10.36, 0.9869), (23.01, 10.36, -1.013), (23.01, 9.956, -1.013), (23.01, 12.35, -1.013), (23.01, 11.95, -1.013), (22.84, 11.95, -1.013), (22.84, 12.35, -1.013), (23.01, -1.999, -1.013), (22.84, -1.999, -1.013), (22.84, -2.406, -1.013), (23.01, -3.992, 0.9869), (22.84, -3.992, 0.9869), (23.01, -4.398, 0.9869), (23.01, -3.992, -1.013), (22.84, -3.992, -1.013), (22.84, -4.398, -1.013), (23.01, -5.984, 0.9869), (22.84, -5.984, 0.9869), (22.84, -6.391, 0.9869), (23.01, -6.391, 0.9869), (23.01, -7.977, 0.9869), (22.84, -7.977, 0.9869), (22.84, -8.383, 0.9869), (22.84, -7.977, -1.013), (22.84, -8.383, -1.013), (23.01, -9.969, 0.9869), (22.84, -9.969, 0.9869), (23.01, -10.38, -1.013), (23.01, -9.969, -1.013), (23.01, -12.37, 0.9869), (23.01, -12.37, -1.013), (23.01, -11.96, -1.013), (22.84, -11.96, -1.013), (22.84, -12.37, -1.013), (22.84, -0.4134, 0.9869), (23.01, -0.4134, 0.9869), (23.01, -0.4134, -1.013), (22.84, -0.4134, -1.013), (23.01, -1.999, 0.9869), (22.84, -1.999, 0.9869), (22.84, -2.406, 0.9869), (23.01, -2.406, 0.9869), (23.01, -2.406, -1.013), (22.84, -4.398, 0.9869), (23.01, -4.398, -1.013), (23.01, -6.391, -1.013), (23.01, -5.984, -1.013), (22.84, -5.984, -1.013), (22.84, -6.391, -1.013), (23.01, -8.383, 0.9869), (23.01, -8.383, -1.013), (23.01, -7.977, -1.013), (22.84, -10.38, 0.9869), (23.01, -10.38, 0.9869), (22.84, -9.969, -1.013), (22.84, -10.38, -1.013), (23.01, -11.96, 0.9869), (22.84, -11.96, 0.9869), (22.84, -12.37, 0.9869), (23.01, -0.006736, 0.9869), (22.84, -0.006736, 0.9869), (23.01, 0.3999, 0.9869), (23.01, -0.006736, -1.013), (22.84, -0.006736, -1.013), (22.84, 0.3999, -1.013), (22.84, 1.986, 0.9869), (22.84, 2.392, 0.9869), (23.01, 2.392, 0.9869), (23.01, 2.392, -1.013), (23.01, 1.986, -1.013), (23.01, 3.978, 0.9869), (22.84, 3.978, 0.9869), (23.01, 4.385, 0.9869), (22.84, 4.385, -1.013), (23.01, 5.971, 0.9869), (22.84, 5.971, 0.9869), (23.01, 6.377, 0.9869), (23.01, 5.971, -1.013), (22.84, 5.971, -1.013), (23.01, 7.963, 0.9869), (23.01, 10.36, 0.9869), (22.84, 9.956, -1.013), (22.84, 10.36, -1.013), (23.01, 11.95, 0.9869), (22.84, 11.95, 0.9869), (22.84, 12.35, 0.9869), (23.01, 12.35, 0.9869), (23.01, -0.4134, 0.7586), (22.84, -0.4134, 0.7586), (23.01, 0.3999, 0.7586), (22.84, 0.3999, 0.7586), (22.84, 1.986, 0.7586), (23.01, 1.986, 0.7586), (22.84, 2.392, 0.7586), (23.01, 2.392, 0.7586), (23.01, 1.986, 0.9869), (22.84, 1.986, 0.9869), (22.84, 0.3999, -0.7849), (23.01, 0.3999, -0.7849), (22.84, 0.3999, 0.9869), (23.01, 1.986, 0.9869), (23.01, 0.3999, 0.9869), (22.84, 1.986, 0.9869), (23.01, 0.3999, 0.7586), (22.84, 0.3999, 0.7586), (22.84, 1.986, 0.7586), (23.01, 1.986, 0.7586), (23.01, 1.986, -1.013), (22.84, 1.986, -1.013), (22.84, 1.986, -0.7849), (23.01, 1.986, -0.7849), (22.84, 0.3999, -0.7849), (22.84, 0.3999, -1.013), (23.01, 0.3999, -1.013), (23.01, 0.3999, -0.7849), (23.01, 3.984, 0.9869), (22.84, 3.984, 0.9869), (22.84, 2.398, -0.7849), (23.01, 2.398, -0.7849), (22.84, 2.398, 0.9869), (23.01, 3.984, 0.9869), (23.01, 2.398, 0.9869), (22.84, 3.984, 0.9869), (23.01, 2.398, 0.7586), (22.84, 2.398, 0.7586), (22.84, 3.984, 0.7586), (23.01, 3.984, 0.7586), (23.01, 3.984, -1.013), (22.84, 3.984, -1.013), (22.84, 3.984, -0.7849), (23.01, 3.984, -0.7849), (22.84, 2.398, -0.7849), (22.84, 2.398, -1.013), (23.01, 2.398, -1.013), (23.01, 2.398, -0.7849), (23.01, 5.982, 0.9869), (22.84, 5.982, 0.9869), (22.84, 4.396, -0.7849), (23.01, 4.396, -0.7849), (22.84, 4.396, 0.9869), (23.01, 5.982, 0.9869), (23.01, 4.396, 0.9869), (22.84, 5.982, 0.9869), (23.01, 4.396, 0.7586), (22.84, 4.396, 0.7586), (22.84, 5.982, 0.7586), (23.01, 5.982, 0.7586), (23.01, 5.982, -1.013), (22.84, 5.982, -1.013), (22.84, 5.982, -0.7849), (23.01, 5.982, -0.7849), (22.84, 4.396, -0.7849), (22.84, 4.396, -1.013), (23.01, 4.396, -1.013), (23.01, 4.396, -0.7849), (23.01, 7.98, 0.9869), (22.84, 7.98, 0.9869), (22.84, 6.394, -0.7849), (23.01, 6.394, -0.7849), (22.84, 6.394, 0.9869), (23.01, 7.98, 0.9869), (23.01, 6.394, 0.9869), (22.84, 7.98, 0.9869), (23.01, 6.394, 0.7586), (22.84, 6.394, 0.7586), (22.84, 7.98, 0.7586), (23.01, 7.98, 0.7586), (23.01, 7.98, -1.013), (22.84, 7.98, -1.013), (22.84, 7.98, -0.7849), (23.01, 7.98, -0.7849), (22.84, 6.394, -0.7849), (22.84, 6.394, -1.013), (23.01, 6.394, -1.013), (23.01, 6.394, -0.7849), (23.01, 9.978, 0.9869), (22.84, 9.978, 0.9869), (22.84, 8.392, -0.7849), (23.01, 8.392, -0.7849), (22.84, 8.392, 0.9869), (23.01, 9.978, 0.9869), (23.01, 8.392, 0.9869), (22.84, 9.978, 0.9869), (23.01, 8.392, 0.7586), (22.84, 8.392, 0.7586), (22.84, 9.978, 0.7586), (23.01, 9.978, 0.7586), (23.01, 9.978, -1.013), (22.84, 9.978, -1.013), (22.84, 9.978, -0.7849), (23.01, 9.978, -0.7849), (22.84, 8.392, -0.7849), (22.84, 8.392, -1.013), (23.01, 8.392, -1.013), (23.01, 8.392, -0.7849), (23.01, 11.98, 0.9869), (22.84, 11.98, 0.9869), (22.84, 10.39, -0.7849), (23.01, 10.39, -0.7849), (22.84, 10.39, 0.9869), (23.01, 11.98, 0.9869), (23.01, 10.39, 0.9869), (22.84, 11.98, 0.9869), (23.01, 10.39, 0.7586), (22.84, 10.39, 0.7586), (22.84, 11.98, 0.7586), (23.01, 11.98, 0.7586), (23.01, 11.98, -1.013), (22.84, 11.98, -1.013), (22.84, 11.98, -0.7849), (23.01, 11.98, -0.7849), (22.84, 10.39, -0.7849), (22.84, 10.39, -1.013), (23.01, 10.39, -1.013), (23.01, 10.39, -0.7849), (23.01, -1.999, 0.9869), (22.84, -1.999, 0.9869), (22.84, -0.4134, -0.7849), (23.01, -0.4134, -0.7849), (22.84, -0.4134, 0.9869), (23.01, -1.999, 0.9869), (23.01, -0.4134, 0.9869), (22.84, -1.999, 0.9869), (23.01, -0.4134, 0.7586), (22.84, -0.4134, 0.7586), (22.84, -1.999, 0.7586), (23.01, -1.999, 0.7586), (23.01, -1.999, -1.013), (22.84, -1.999, -1.013), (22.84, -1.999, -0.7849), (23.01, -1.999, -0.7849), (22.84, -0.4134, -0.7849), (22.84, -0.4134, -1.013), (23.01, -0.4134, -1.013), (23.01, -0.4134, -0.7849), (23.01, -3.997, 0.9869), (22.84, -3.997, 0.9869), (22.84, -2.412, -0.7849), (23.01, -2.412, -0.7849), (22.84, -2.412, 0.9869), (23.01, -3.997, 0.9869), (23.01, -2.412, 0.9869), (22.84, -3.997, 0.9869), (23.01, -2.412, 0.7586), (22.84, -2.412, 0.7586), (22.84, -3.997, 0.7586), (23.01, -3.997, 0.7586), (23.01, -3.997, -1.013), (22.84, -3.997, -1.013), (22.84, -3.997, -0.7849), (23.01, -3.997, -0.7849), (22.84, -2.412, -0.7849), (22.84, -2.412, -1.013), (23.01, -2.412, -1.013), (23.01, -2.412, -0.7849), (23.01, -5.995, 0.9869), (22.84, -5.995, 0.9869), (22.84, -4.41, -0.7849), (23.01, -4.41, -0.7849), (22.84, -4.41, 0.9869), (23.01, -5.995, 0.9869), (23.01, -4.41, 0.9869), (22.84, -5.995, 0.9869), (23.01, -4.41, 0.7586), (22.84, -4.41, 0.7586), (22.84, -5.995, 0.7586), (23.01, -5.995, 0.7586), (23.01, -5.995, -1.013), (22.84, -5.995, -1.013), (22.84, -5.995, -0.7849), (23.01, -5.995, -0.7849), (22.84, -4.41, -0.7849), (22.84, -4.41, -1.013), (23.01, -4.41, -1.013), (23.01, -4.41, -0.7849), (23.01, -7.994, 0.9869), (22.84, -7.994, 0.9869), (22.84, -6.408, -0.7849), (23.01, -6.408, -0.7849), (22.84, -6.408, 0.9869), (23.01, -7.994, 0.9869), (23.01, -6.408, 0.9869), (22.84, -7.994, 0.9869), (23.01, -6.408, 0.7586), (22.84, -6.408, 0.7586), (22.84, -7.994, 0.7586), (23.01, -7.994, 0.7586), (23.01, -7.994, -1.013), (22.84, -7.994, -1.013), (22.84, -7.994, -0.7849), (23.01, -7.994, -0.7849), (22.84, -6.408, -0.7849), (22.84, -6.408, -1.013), (23.01, -6.408, -1.013), (23.01, -6.408, -0.7849), (23.01, -9.992, 0.9869), (22.84, -9.992, 0.9869), (22.84, -8.406, -0.7849), (23.01, -8.406, -0.7849), (22.84, -8.406, 0.9869), (23.01, -9.992, 0.9869), (23.01, -8.406, 0.9869), (22.84, -9.992, 0.9869), (23.01, -8.406, 0.7586), (22.84, -8.406, 0.7586), (22.84, -9.992, 0.7586), (23.01, -9.992, 0.7586), (23.01, -9.992, -1.013), (22.84, -9.992, -1.013), (22.84, -9.992, -0.7849), (23.01, -9.992, -0.7849), (22.84, -8.406, -0.7849), (22.84, -8.406, -1.013), (23.01, -8.406, -1.013), (23.01, -8.406, -0.7849), (23.01, -11.99, 0.9869), (22.84, -11.99, 0.9869), (22.84, -10.4, -0.7849), (23.01, -10.4, -0.7849), (22.84, -10.4, 0.9869), (23.01, -11.99, 0.9869), (23.01, -10.4, 0.9869), (22.84, -11.99, 0.9869), (23.01, -10.4, 0.7586), (22.84, -10.4, 0.7586), (22.84, -11.99, 0.7586), (23.01, -11.99, 0.7586), (23.01, -11.99, -1.013), (22.84, -11.99, -1.013), (22.84, -11.99, -0.7849), (23.01, -11.99, -0.7849), (22.84, -10.4, -0.7849), (22.84, -10.4, -1.013), (23.01, -10.4, -1.013), (23.01, -10.4, -0.7849), (20.63, 12.76, -1.013), (20.63, 12.92, -1.013), (20.63, 12.92, 0.7586), (20.63, 12.76, 0.7586), (19.05, 12.76, 0.7586), (19.05, 12.92, 0.7586), (20.63, 12.76, 0.9869), (19.05, 12.92, 0.9869), (20.63, 12.92, 0.9869), (19.05, 12.76, 0.9869), (19.05, 12.92, -0.7849), (19.05, 12.76, -0.7849), (20.63, 12.76, 0.9869), (20.63, 12.92, 0.9869), (17.05, 12.92, -0.7849), (17.05, 12.92, -1.013), (17.05, 12.76, -1.013), (17.05, 12.76, -0.7849), (18.64, 12.92, -0.7849), (18.64, 12.76, -0.7849), (18.64, 12.76, -1.013), (18.64, 12.92, -1.013), (18.64, 12.92, 0.7586), (18.64, 12.76, 0.7586), (17.05, 12.76, 0.7586), (17.05, 12.92, 0.7586), (18.64, 12.76, 0.9869), (17.05, 12.92, 0.9869), (18.64, 12.92, 0.9869), (17.05, 12.76, 0.9869), (17.05, 12.92, -0.7849), (17.05, 12.76, -0.7849), (18.64, 12.76, 0.9869), (18.64, 12.92, 0.9869), (15.05, 12.92, -0.7849), (15.05, 12.92, -1.013), (15.05, 12.76, -1.013), (15.05, 12.76, -0.7849), (16.64, 12.92, -0.7849), (16.64, 12.76, -0.7849), (16.64, 12.76, -1.013), (16.64, 12.92, -1.013), (16.64, 12.92, 0.7586), (16.64, 12.76, 0.7586), (15.05, 12.76, 0.7586), (15.05, 12.92, 0.7586), (16.64, 12.76, 0.9869), (15.05, 12.92, 0.9869), (16.64, 12.92, 0.9869), (15.05, 12.76, 0.9869), (15.05, 12.92, -0.7849), (15.05, 12.76, -0.7849), (16.64, 12.76, 0.9869), (16.64, 12.92, 0.9869), (13.05, 12.92, -0.7849), (13.05, 12.92, -1.013), (13.05, 12.76, -1.013), (13.05, 12.76, -0.7849), (14.64, 12.92, -0.7849), (14.64, 12.76, -0.7849), (14.64, 12.76, -1.013), (14.64, 12.92, -1.013), (14.64, 12.92, 0.7586), (14.64, 12.76, 0.7586), (13.05, 12.76, 0.7586), (13.05, 12.92, 0.7586), (14.64, 12.76, 0.9869), (13.05, 12.92, 0.9869), (14.64, 12.92, 0.9869), (13.05, 12.76, 0.9869), (13.05, 12.92, -0.7849), (13.05, 12.76, -0.7849), (14.64, 12.76, 0.9869), (14.64, 12.92, 0.9869), (12.64, 12.92, 0.7586), (12.64, 12.76, 0.7586), (12.64, 12.76, 0.9869), (12.64, 12.92, 0.9869), (23.01, 12.76, 0.9869), (22.6, 12.76, 0.9869), (22.6, 12.92, 0.9869), (21.02, 12.76, -1.013), (20.61, 12.76, -1.013), (21.02, 12.92, 0.9869), (21.02, 12.76, 0.9869), (18.62, 12.92, -1.013), (19.03, 12.92, -1.013), (19.03, 12.92, 0.9869), (17.03, 12.76, -1.013), (16.63, 12.76, -1.013), (16.63, 12.92, -1.013), (17.03, 12.92, -1.013), (15.04, 12.92, -1.013), (15.04, 12.76, 0.9869), (13.05, 12.92, -1.013), (13.05, 12.92, 0.9869), (13.05, 12.76, 0.9869), (12.64, 12.76, 0.9869), (12.64, 12.92, 0.9869), (23.01, 12.76, -1.013), (22.6, 12.76, -1.013), (22.6, 12.92, -1.013), (23.01, 12.92, -1.013), (23.01, 12.92, 0.9869), (20.61, 12.92, -1.013), (21.02, 12.92, -1.013), (20.61, 12.76, 0.9869), (20.61, 12.92, 0.9869), (19.03, 12.76, -1.013), (18.62, 12.76, -1.013), (19.03, 12.76, 0.9869), (18.62, 12.76, 0.9869), (18.62, 12.92, 0.9869), (17.03, 12.92, 0.9869), (17.03, 12.76, 0.9869), (16.63, 12.76, 0.9869), (16.63, 12.92, 0.9869), (15.04, 12.76, -1.013), (14.63, 12.76, -1.013), (14.63, 12.92, -1.013), (15.04, 12.92, 0.9869), (14.63, 12.76, 0.9869), (14.63, 12.92, 0.9869), (13.05, 12.76, -1.013), (12.64, 12.76, -1.013), (12.64, 12.92, -1.013)], [(1023, 1024), (1025, 1022), (1023, 1022), (1556, 1559), (1558, 1557), (1558, 1559)], [(1488, 1485, 1484, 1490), (1488, 2, 3, 1485), (1487, 1486, 1491, 1489), (18, 21, 20, 19), (14, 15, 10, 12), (22, 25, 24, 23), (16, 23, 24, 17), (17, 24, 25, 11), (14, 18, 19, 15), (13, 16, 17, 11), (13, 22, 23, 16), (10, 20, 21, 12), (165, 28, 27, 26), (162, 27, 28, 163), (164, 165, 26, 161), (163, 28, 165, 164), (29, 32, 33, 30), (167, 34, 33, 32), (30, 33, 34, 166), (31, 167, 32, 29), (166, 34, 167, 31), (35, 169, 170, 36), (36, 170, 171, 37), (38, 168, 169, 35), (37, 171, 168, 38), (39, 174, 42, 40), (173, 43, 42, 174), (40, 42, 43, 41), (172, 173, 174, 39), (41, 43, 173, 172), (44, 47, 177, 45), (46, 178, 177, 47), (45, 177, 178, 175), (176, 46, 47, 44), (175, 178, 46, 176), (179, 50, 51, 180), (49, 52, 51, 50), (180, 51, 52, 181), (48, 49, 50, 179), (181, 52, 49, 48), (55, 110, 111, 56), (106, 53, 56, 111), (54, 105, 110, 55), (53, 54, 55, 56), (57, 58, 63, 62), (61, 62, 63, 64), (58, 59, 64, 63), (60, 57, 62, 61), (59, 60, 61, 64), (65, 66, 71, 70), (69, 70, 71, 72), (66, 67, 72, 71), (68, 65, 70, 69), (67, 68, 69, 72), (73, 74, 79, 78), (77, 78, 79, 80), (74, 75, 80, 79), (76, 73, 78, 77), (75, 76, 77, 80), (81, 82, 87, 86), (85, 86, 87, 88), (82, 83, 88, 87), (84, 81, 86, 85), (83, 84, 85, 88), (89, 90, 95, 94), (93, 94, 95, 96), (90, 91, 96, 95), (92, 89, 94, 93), (91, 92, 93, 96), (97, 98, 103, 102), (101, 102, 103, 104), (98, 99, 104, 103), (100, 97, 102, 101), (99, 100, 101, 104), (105, 110, 111, 106), (109, 112, 111, 110), (106, 111, 112, 107), (108, 109, 110, 105), (107, 112, 109, 108), (113, 118, 119, 114), (117, 120, 119, 118), (114, 119, 120, 115), (116, 117, 118, 113), (115, 120, 117, 116), (121, 126, 127, 122), (125, 128, 127, 126), (122, 127, 128, 123), (124, 125, 126, 121), (123, 128, 125, 124), (129, 134, 135, 130), (133, 136, 135, 134), (130, 135, 136, 131), (132, 133, 134, 129), (131, 136, 133, 132), (137, 142, 143, 138), (141, 144, 143, 142), (138, 143, 144, 139), (140, 141, 142, 137), (139, 144, 141, 140), (145, 150, 151, 146), (149, 152, 151, 150), (146, 151, 152, 147), (148, 149, 150, 145), (147, 152, 149, 148), (153, 158, 159, 154), (157, 160, 159, 158), (154, 159, 160, 155), (156, 157, 158, 153), (155, 160, 157, 156), (168, 171, 170, 169), (15, 19, 20, 10), (1484, 4, 5, 1490), (12, 21, 18, 14), (184, 185, 240, 239), (235, 240, 185, 182), (183, 184, 239, 234), (182, 185, 184, 183), (186, 191, 192, 187), (190, 193, 192, 191), (187, 192, 193, 188), (189, 190, 191, 186), (188, 193, 190, 189), (194, 199, 200, 195), (198, 201, 200, 199), (195, 200, 201, 196), (197, 198, 199, 194), (196, 201, 198, 197), (202, 207, 208, 203), (206, 209, 208, 207), (203, 208, 209, 204), (205, 206, 207, 202), (204, 209, 206, 205), (210, 215, 216, 211), (214, 217, 216, 215), (211, 216, 217, 212), (213, 214, 215, 210), (212, 217, 214, 213), (218, 223, 224, 219), (222, 225, 224, 223), (219, 224, 225, 220), (221, 222, 223, 218), (220, 225, 222, 221), (226, 231, 232, 227), (230, 233, 232, 231), (227, 232, 233, 228), (229, 230, 231, 226), (228, 233, 230, 229), (234, 235, 240, 239), (238, 239, 240, 241), (235, 236, 241, 240), (237, 234, 239, 238), (236, 237, 238, 241), (242, 243, 248, 247), (246, 247, 248, 249), (243, 244, 249, 248), (245, 242, 247, 246), (244, 245, 246, 249), (250, 251, 256, 255), (254, 255, 256, 257), (251, 252, 257, 256), (253, 250, 255, 254), (252, 253, 254, 257), (258, 259, 264, 263), (262, 263, 264, 265), (259, 260, 265, 264), (261, 258, 263, 262), (260, 261, 262, 265), (266, 267, 272, 271), (270, 271, 272, 273), (267, 268, 273, 272), (269, 266, 271, 270), (268, 269, 270, 273), (274, 275, 280, 279), (278, 279, 280, 281), (275, 276, 281, 280), (277, 274, 279, 278), (276, 277, 278, 281), (282, 283, 288, 287), (286, 287, 288, 289), (283, 284, 289, 288), (285, 282, 287, 286), (284, 285, 286, 289), (290, 376, 377, 291), (373, 374, 291, 377), (375, 372, 376, 290), (374, 375, 290, 291), (292, 378, 381, 294), (380, 294, 381, 382), (378, 293, 382, 381), (379, 292, 294, 380), (293, 379, 380, 382), (295, 296, 300, 299), (383, 299, 300, 384), (296, 297, 384, 300), (298, 295, 299, 383), (297, 298, 383, 384), (385, 301, 388, 387), (303, 387, 388, 304), (301, 302, 304, 388), (386, 385, 387, 303), (302, 386, 303, 304), (305, 306, 310, 389), (309, 389, 310, 390), (306, 307, 390, 310), (308, 305, 389, 309), (307, 308, 309, 390), (311, 391, 314, 393), (392, 393, 314, 394), (391, 312, 394, 314), (313, 311, 393, 392), (312, 313, 392, 394), (395, 396, 318, 317), (316, 317, 318, 319), (396, 315, 319, 318), (397, 395, 317, 316), (315, 397, 316, 319), (349, 321, 377, 376), (373, 377, 321, 320), (320, 321, 349, 348), (350, 325, 326, 322), (324, 352, 326, 325), (322, 326, 352, 351), (323, 324, 325, 350), (351, 352, 324, 323), (327, 355, 330, 353), (354, 356, 330, 355), (353, 330, 356, 328), (329, 354, 355, 327), (328, 356, 354, 329), (331, 361, 362, 357), (360, 332, 362, 361), (357, 362, 332, 358), (359, 360, 361, 331), (358, 332, 360, 359), (333, 337, 338, 334), (336, 339, 338, 337), (334, 338, 339, 363), (335, 336, 337, 333), (363, 339, 336, 335), (364, 342, 343, 340), (341, 344, 343, 342), (340, 343, 344, 365), (366, 341, 342, 364), (365, 344, 341, 366), (367, 371, 346, 368), (370, 347, 346, 371), (368, 346, 347, 345), (345, 347, 370, 369), (348, 349, 376, 372), (369, 370, 371, 367), (372, 373, 377, 376), (1491, 0, 1, 1489), (6, 9, 8, 7), (398, 399, 400, 401), (406, 407, 413, 412), (405, 402, 410, 409), (408, 409, 410, 411), (403, 404, 408, 411), (404, 405, 409, 408), (402, 403, 411, 410), (400, 412, 413, 401), (407, 398, 401, 413), (399, 406, 412, 400), (404, 403, 402, 405), (399, 398, 407, 406), (417, 419, 414, 415), (422, 423, 429, 428), (421, 416, 426, 425), (424, 425, 426, 427), (418, 420, 424, 427), (420, 421, 425, 424), (416, 418, 427, 426), (414, 428, 429, 415), (423, 417, 415, 429), (419, 422, 428, 414), (420, 418, 416, 421), (419, 417, 423, 422), (430, 434, 431, 445), (437, 438, 444, 443), (436, 432, 441, 440), (439, 440, 441, 442), (433, 435, 439, 442), (435, 436, 440, 439), (432, 433, 442, 441), (431, 443, 444, 445), (438, 430, 445, 444), (434, 437, 443, 431), (435, 433, 432, 436), (434, 430, 438, 437), (448, 450, 459, 446), (453, 454, 461, 460), (452, 447, 457, 456), (455, 456, 457, 458), (449, 451, 455, 458), (451, 452, 456, 455), (447, 449, 458, 457), (459, 460, 461, 446), (454, 448, 446, 461), (450, 453, 460, 459), (451, 449, 447, 452), (450, 448, 454, 453), (462, 463, 464, 477), (469, 470, 476, 475), (468, 465, 473, 472), (471, 472, 473, 474), (466, 467, 471, 474), (467, 468, 472, 471), (465, 466, 474, 473), (464, 475, 476, 477), (470, 462, 477, 476), (463, 469, 475, 464), (467, 466, 465, 468), (463, 462, 470, 469), (478, 483, 479, 480), (486, 487, 493, 492), (485, 481, 490, 489), (488, 489, 490, 491), (482, 484, 488, 491), (484, 485, 489, 488), (481, 482, 491, 490), (479, 492, 493, 480), (487, 478, 480, 493), (483, 486, 492, 479), (484, 482, 481, 485), (483, 478, 487, 486), (497, 495, 494, 499), (502, 508, 509, 503), (501, 505, 506, 496), (504, 507, 506, 505), (498, 507, 504, 500), (500, 504, 505, 501), (496, 506, 507, 498), (494, 495, 509, 508), (503, 509, 495, 497), (499, 494, 508, 502), (500, 501, 496, 498), (499, 502, 503, 497), (511, 525, 522, 513), (516, 523, 524, 517), (515, 519, 520, 510), (518, 521, 520, 519), (512, 521, 518, 514), (514, 518, 519, 515), (510, 520, 521, 512), (522, 525, 524, 523), (517, 524, 525, 511), (513, 522, 523, 516), (514, 515, 510, 512), (513, 516, 517, 511), (526, 541, 528, 527), (533, 539, 540, 534), (532, 536, 537, 529), (535, 538, 537, 536), (530, 538, 535, 531), (531, 535, 536, 532), (529, 537, 538, 530), (528, 541, 540, 539), (534, 540, 541, 526), (527, 528, 539, 533), (531, 532, 529, 530), (527, 533, 534, 526), (544, 542, 555, 546), (549, 556, 557, 550), (548, 552, 553, 543), (551, 554, 553, 552), (545, 554, 551, 547), (547, 551, 552, 548), (543, 553, 554, 545), (555, 542, 557, 556), (550, 557, 542, 544), (546, 555, 556, 549), (547, 548, 543, 545), (546, 549, 550, 544), (558, 560, 559, 563), (566, 572, 573, 567), (565, 569, 570, 561), (568, 571, 570, 569), (562, 571, 568, 564), (564, 568, 569, 565), (561, 570, 571, 562), (559, 560, 573, 572), (567, 573, 560, 558), (563, 559, 572, 566), (564, 565, 561, 562), (563, 566, 567, 558), (575, 589, 586, 577), (580, 587, 588, 581), (579, 583, 584, 574), (582, 585, 584, 583), (576, 585, 582, 578), (578, 582, 583, 579), (574, 584, 585, 576), (586, 589, 588, 587), (581, 588, 589, 575), (577, 586, 587, 580), (578, 579, 574, 576), (577, 580, 581, 575), (590, 591, 592, 593), (598, 599, 605, 604), (597, 594, 602, 601), (600, 601, 602, 603), (595, 596, 600, 603), (596, 597, 601, 600), (594, 595, 603, 602), (592, 604, 605, 593), (599, 590, 593, 605), (591, 598, 604, 592), (596, 595, 594, 597), (591, 590, 599, 598), (609, 611, 606, 607), (614, 615, 621, 620), (613, 608, 618, 617), (616, 617, 618, 619), (610, 612, 616, 619), (612, 613, 617, 616), (608, 610, 619, 618), (606, 620, 621, 607), (615, 609, 607, 621), (611, 614, 620, 606), (612, 610, 608, 613), (611, 609, 615, 614), (622, 626, 623, 637), (629, 630, 636, 635), (628, 624, 633, 632), (631, 632, 633, 634), (625, 627, 631, 634), (627, 628, 632, 631), (624, 625, 634, 633), (623, 635, 636, 637), (630, 622, 637, 636), (626, 629, 635, 623), (627, 625, 624, 628), (626, 622, 630, 629), (640, 642, 651, 638), (645, 646, 653, 652), (644, 639, 649, 648), (647, 648, 649, 650), (641, 643, 647, 650), (643, 644, 648, 647), (639, 641, 650, 649), (651, 652, 653, 638), (646, 640, 638, 653), (642, 645, 652, 651), (643, 641, 639, 644), (642, 640, 646, 645), (654, 655, 656, 669), (661, 662, 668, 667), (660, 657, 665, 664), (663, 664, 665, 666), (658, 659, 663, 666), (659, 660, 664, 663), (657, 658, 666, 665), (656, 667, 668, 669), (662, 654, 669, 668), (655, 661, 667, 656), (659, 658, 657, 660), (655, 654, 662, 661), (670, 675, 671, 672), (678, 679, 685, 684), (677, 673, 682, 681), (680, 681, 682, 683), (674, 676, 680, 683), (676, 677, 681, 680), (673, 674, 683, 682), (671, 684, 685, 672), (679, 670, 672, 685), (675, 678, 684, 671), (676, 674, 673, 677), (675, 670, 679, 678), (689, 687, 686, 691), (694, 700, 701, 695), (693, 697, 698, 688), (696, 699, 698, 697), (690, 699, 696, 692), (692, 696, 697, 693), (688, 698, 699, 690), (686, 687, 701, 700), (695, 701, 687, 689), (691, 686, 700, 694), (692, 693, 688, 690), (691, 694, 695, 689), (703, 717, 714, 705), (708, 715, 716, 709), (707, 711, 712, 702), (710, 713, 712, 711), (704, 713, 710, 706), (706, 710, 711, 707), (702, 712, 713, 704), (714, 717, 716, 715), (709, 716, 717, 703), (705, 714, 715, 708), (706, 707, 702, 704), (705, 708, 709, 703), (718, 733, 720, 719), (725, 731, 732, 726), (724, 728, 729, 721), (727, 730, 729, 728), (722, 730, 727, 723), (723, 727, 728, 724), (721, 729, 730, 722), (720, 733, 732, 731), (726, 732, 733, 718), (719, 720, 731, 725), (723, 724, 721, 722), (719, 725, 726, 718), (736, 734, 747, 738), (741, 748, 749, 742), (740, 744, 745, 735), (743, 746, 745, 744), (737, 746, 743, 739), (739, 743, 744, 740), (735, 745, 746, 737), (747, 734, 749, 748), (742, 749, 734, 736), (738, 747, 748, 741), (739, 740, 735, 737), (738, 741, 742, 736), (750, 752, 751, 755), (758, 764, 765, 759), (757, 761, 762, 753), (760, 763, 762, 761), (754, 763, 760, 756), (756, 760, 761, 757), (753, 762, 763, 754), (751, 752, 765, 764), (759, 765, 752, 750), (755, 751, 764, 758), (756, 757, 753, 754), (755, 758, 759, 750), (767, 781, 778, 769), (772, 779, 780, 773), (771, 775, 776, 766), (774, 777, 776, 775), (768, 777, 774, 770), (770, 774, 775, 771), (766, 776, 777, 768), (778, 781, 780, 779), (773, 780, 781, 767), (769, 778, 779, 772), (770, 771, 766, 768), (769, 772, 773, 767), (782, 783, 784, 785), (792, 793, 800, 799), (791, 786, 796, 795), (794, 795, 796, 797), (788, 790, 794, 797), (790, 791, 795, 794), (786, 788, 797, 796), (798, 799, 800, 801), (793, 787, 801, 800), (789, 792, 799, 798), (790, 788, 786, 791), (789, 787, 793, 792), (802, 803, 804, 805), (812, 813, 820, 819), (811, 806, 816, 815), (814, 815, 816, 817), (808, 810, 814, 817), (810, 811, 815, 814), (806, 808, 817, 816), (818, 819, 820, 821), (813, 807, 821, 820), (809, 812, 819, 818), (810, 808, 806, 811), (809, 807, 813, 812), (822, 823, 824, 825), (832, 833, 840, 839), (831, 826, 836, 835), (834, 835, 836, 837), (828, 830, 834, 837), (830, 831, 835, 834), (826, 828, 837, 836), (838, 839, 840, 841), (833, 827, 841, 840), (829, 832, 839, 838), (830, 828, 826, 831), (829, 827, 833, 832), (842, 843, 844, 845), (852, 853, 860, 859), (851, 846, 856, 855), (854, 855, 856, 857), (848, 850, 854, 857), (850, 851, 855, 854), (846, 848, 857, 856), (858, 859, 860, 861), (853, 847, 861, 860), (849, 852, 859, 858), (850, 848, 846, 851), (849, 847, 853, 852), (862, 863, 864, 865), (872, 873, 880, 879), (871, 866, 876, 875), (874, 875, 876, 877), (868, 870, 874, 877), (870, 871, 875, 874), (866, 868, 877, 876), (878, 879, 880, 881), (873, 867, 881, 880), (869, 872, 879, 878), (870, 868, 866, 871), (869, 867, 873, 872), (882, 883, 884, 885), (892, 893, 900, 899), (891, 886, 896, 895), (894, 895, 896, 897), (888, 890, 894, 897), (890, 891, 895, 894), (886, 888, 897, 896), (898, 899, 900, 901), (893, 887, 901, 900), (889, 892, 899, 898), (890, 888, 886, 891), (889, 887, 893, 892), (902, 905, 904, 903), (912, 919, 920, 913), (911, 915, 916, 906), (914, 917, 916, 915), (908, 917, 914, 910), (910, 914, 915, 911), (906, 916, 917, 908), (918, 921, 920, 919), (913, 920, 921, 907), (909, 918, 919, 912), (910, 911, 906, 908), (909, 912, 913, 907), (922, 925, 924, 923), (932, 939, 940, 933), (931, 935, 936, 926), (934, 937, 936, 935), (928, 937, 934, 930), (930, 934, 935, 931), (926, 936, 937, 928), (938, 941, 940, 939), (933, 940, 941, 927), (929, 938, 939, 932), (930, 931, 926, 928), (929, 932, 933, 927), (942, 945, 944, 943), (952, 959, 960, 953), (951, 955, 956, 946), (954, 957, 956, 955), (948, 957, 954, 950), (950, 954, 955, 951), (946, 956, 957, 948), (958, 961, 960, 959), (953, 960, 961, 947), (949, 958, 959, 952), (950, 951, 946, 948), (949, 952, 953, 947), (962, 965, 964, 963), (972, 979, 980, 973), (971, 975, 976, 966), (974, 977, 976, 975), (968, 977, 974, 970), (970, 974, 975, 971), (966, 976, 977, 968), (978, 981, 980, 979), (973, 980, 981, 967), (969, 978, 979, 972), (970, 971, 966, 968), (969, 972, 973, 967), (982, 985, 984, 983), (992, 999, 1000, 993), (991, 995, 996, 986), (994, 997, 996, 995), (988, 997, 994, 990), (990, 994, 995, 991), (986, 996, 997, 988), (998, 1001, 1000, 999), (993, 1000, 1001, 987), (989, 998, 999, 992), (990, 991, 986, 988), (989, 992, 993, 987), (1002, 1005, 1004, 1003), (1012, 1019, 1020, 1013), (1011, 1015, 1016, 1006), (1014, 1017, 1016, 1015), (1008, 1017, 1014, 1010), (1010, 1014, 1015, 1011), (1006, 1016, 1017, 1008), (1018, 1021, 1020, 1019), (1013, 1020, 1021, 1007), (1009, 1018, 1019, 1012), (1010, 1011, 1006, 1008), (1009, 1012, 1013, 1007), (27, 162, 161, 26), (1026, 1029, 1028, 1027), (1036, 1043, 1044, 1037), (1035, 1039, 1040, 1030), (1038, 1041, 1040, 1039), (1032, 1041, 1038, 1034), (1034, 1038, 1039, 1035), (1030, 1040, 1041, 1032), (1042, 1045, 1044, 1043), (1037, 1044, 1045, 1031), (1033, 1042, 1043, 1036), (1034, 1035, 1030, 1032), (1033, 1036, 1037, 1031), (1046, 1049, 1048, 1047), (1056, 1063, 1064, 1057), (1055, 1059, 1060, 1050), (1058, 1061, 1060, 1059), (1052, 1061, 1058, 1054), (1054, 1058, 1059, 1055), (1050, 1060, 1061, 1052), (1062, 1065, 1064, 1063), (1057, 1064, 1065, 1051), (1053, 1062, 1063, 1056), (1054, 1055, 1050, 1052), (1053, 1056, 1057, 1051), (1066, 1069, 1068, 1067), (1076, 1083, 1084, 1077), (1075, 1079, 1080, 1070), (1078, 1081, 1080, 1079), (1072, 1081, 1078, 1074), (1074, 1078, 1079, 1075), (1070, 1080, 1081, 1072), (1082, 1085, 1084, 1083), (1077, 1084, 1085, 1071), (1073, 1082, 1083, 1076), (1074, 1075, 1070, 1072), (1073, 1076, 1077, 1071), (1086, 1089, 1088, 1087), (1096, 1103, 1104, 1097), (1095, 1099, 1100, 1090), (1098, 1101, 1100, 1099), (1092, 1101, 1098, 1094), (1094, 1098, 1099, 1095), (1090, 1100, 1101, 1092), (1102, 1105, 1104, 1103), (1097, 1104, 1105, 1091), (1093, 1102, 1103, 1096), (1094, 1095, 1090, 1092), (1093, 1096, 1097, 1091), (1106, 1109, 1108, 1107), (1116, 1123, 1124, 1117), (1115, 1119, 1120, 1110), (1118, 1121, 1120, 1119), (1112, 1121, 1118, 1114), (1114, 1118, 1119, 1115), (1110, 1120, 1121, 1112), (1122, 1125, 1124, 1123), (1117, 1124, 1125, 1111), (1113, 1122, 1123, 1116), (1114, 1115, 1110, 1112), (1113, 1116, 1117, 1111), (1127, 1209, 1210, 1211), (1207, 1126, 1237, 1211, 1210), (1208, 1206, 1209, 1127, 1236), (1237, 1236, 1127, 1211), (1215, 1216, 1129, 1130), (1212, 1213, 1130, 1129), (1214, 1128, 1216, 1215), (1213, 1214, 1215, 1130), (1217, 1218, 1134, 1133), (1132, 1133, 1134, 1220), (1218, 1131, 1220, 1134), (1219, 1217, 1133, 1132), (1131, 1219, 1132, 1220), (1136, 1224, 1225, 1137), (1222, 1135, 1137, 1225), (1223, 1221, 1224, 1136), (1135, 1223, 1136, 1137), (1226, 1138, 1143, 1142), (1141, 1142, 1143, 1144), (1138, 1139, 1144, 1143), (1140, 1226, 1142, 1141), (1139, 1140, 1141, 1144), (1145, 1146, 1228, 1149), (1148, 1149, 1228, 1229), (1146, 1147, 1229, 1228), (1227, 1145, 1149, 1148), (1147, 1227, 1148, 1229), (1230, 1231, 1152, 1151), (1150, 1151, 1152, 1153), (1231, 1232, 1153, 1152), (1233, 1230, 1151, 1150), (1232, 1233, 1150, 1153), (1185, 1154, 1155, 1186), (1189, 1156, 1155, 1154), (1186, 1155, 1156, 1187), (1188, 1189, 1154, 1185), (1187, 1156, 1189, 1188), (1157, 1160, 1161, 1158), (1191, 1162, 1161, 1160), (1158, 1161, 1162, 1190), (1159, 1191, 1160, 1157), (1190, 1162, 1191, 1159), (1163, 1193, 1194, 1164), (1164, 1194, 1195, 1165), (1166, 1192, 1193, 1163), (1165, 1195, 1192, 1166), (1167, 1198, 1170, 1168), (1197, 1171, 1170, 1198), (1168, 1170, 1171, 1169), (1196, 1197, 1198, 1167), (1169, 1171, 1197, 1196), (1172, 1175, 1201, 1173), (1174, 1202, 1201, 1175), (1173, 1201, 1202, 1199), (1200, 1174, 1175, 1172), (1199, 1202, 1174, 1200), (1203, 1178, 1179, 1204), (1177, 1180, 1179, 1178), (1204, 1179, 1180, 1205), (1176, 1177, 1178, 1203), (1205, 1180, 1177, 1176), (1183, 1184, 1210, 1209), (1207, 1210, 1184, 1235, 1181), (1182, 1234, 1183, 1209, 1206), (1235, 1184, 1183, 1234), (1192, 1195, 1194, 1193), (1206, 1207, 1210, 1209), (1239, 1238, 1129, 1216), (1238, 1240, 1130, 1129), (1241, 1239, 1216, 1215), (1240, 1241, 1215, 1130), (1221, 1222, 1225, 1224), (1181, 1235, 1234, 1182), (1213, 1214, 1241, 1240), (1214, 1128, 1239, 1241), (1212, 1213, 1240, 1238), (1236, 1237, 1126, 1208), (1212, 1238, 1239, 1128), (1242, 1243, 1244, 1245), (1252, 1253, 1260, 1259), (1251, 1246, 1256, 1255), (1254, 1255, 1256, 1257), (1248, 1250, 1254, 1257), (1250, 1251, 1255, 1254), (1246, 1248, 1257, 1256), (1258, 1259, 1260, 1261), (1253, 1247, 1261, 1260), (1249, 1252, 1259, 1258), (1250, 1248, 1246, 1251), (1249, 1247, 1253, 1252), (1262, 1263, 1264, 1265), (1272, 1273, 1280, 1279), (1271, 1266, 1276, 1275), (1274, 1275, 1276, 1277), (1268, 1270, 1274, 1277), (1270, 1271, 1275, 1274), (1266, 1268, 1277, 1276), (1278, 1279, 1280, 1281), (1273, 1267, 1281, 1280), (1269, 1272, 1279, 1278), (1270, 1268, 1266, 1271), (1269, 1267, 1273, 1272), (1282, 1283, 1284, 1285), (1292, 1293, 1300, 1299), (1291, 1286, 1296, 1295), (1294, 1295, 1296, 1297), (1288, 1290, 1294, 1297), (1290, 1291, 1295, 1294), (1286, 1288, 1297, 1296), (1298, 1299, 1300, 1301), (1293, 1287, 1301, 1300), (1289, 1292, 1299, 1298), (1290, 1288, 1286, 1291), (1289, 1287, 1293, 1292), (1302, 1303, 1304, 1305), (1312, 1313, 1320, 1319), (1311, 1306, 1316, 1315), (1314, 1315, 1316, 1317), (1308, 1310, 1314, 1317), (1310, 1311, 1315, 1314), (1306, 1308, 1317, 1316), (1318, 1319, 1320, 1321), (1313, 1307, 1321, 1320), (1309, 1312, 1319, 1318), (1310, 1308, 1306, 1311), (1309, 1307, 1313, 1312), (1322, 1323, 1324, 1325), (1332, 1333, 1340, 1339), (1331, 1326, 1336, 1335), (1334, 1335, 1336, 1337), (1328, 1330, 1334, 1337), (1330, 1331, 1335, 1334), (1326, 1328, 1337, 1336), (1338, 1339, 1340, 1341), (1333, 1327, 1341, 1340), (1329, 1332, 1339, 1338), (1330, 1328, 1326, 1331), (1329, 1327, 1333, 1332), (1342, 1343, 1344, 1345), (1352, 1353, 1360, 1359), (1351, 1346, 1356, 1355), (1354, 1355, 1356, 1357), (1348, 1350, 1354, 1357), (1350, 1351, 1355, 1354), (1346, 1348, 1357, 1356), (1358, 1359, 1360, 1361), (1353, 1347, 1361, 1360), (1349, 1352, 1359, 1358), (1350, 1348, 1346, 1351), (1349, 1347, 1353, 1352), (1362, 1365, 1364, 1363), (1372, 1379, 1380, 1373), (1371, 1375, 1376, 1366), (1374, 1377, 1376, 1375), (1368, 1377, 1374, 1370), (1370, 1374, 1375, 1371), (1366, 1376, 1377, 1368), (1378, 1381, 1380, 1379), (1373, 1380, 1381, 1367), (1369, 1378, 1379, 1372), (1370, 1371, 1366, 1368), (1369, 1372, 1373, 1367), (1382, 1385, 1384, 1383), (1392, 1399, 1400, 1393), (1391, 1395, 1396, 1386), (1394, 1397, 1396, 1395), (1388, 1397, 1394, 1390), (1390, 1394, 1395, 1391), (1386, 1396, 1397, 1388), (1398, 1401, 1400, 1399), (1393, 1400, 1401, 1387), (1389, 1398, 1399, 1392), (1390, 1391, 1386, 1388), (1389, 1392, 1393, 1387), (1402, 1405, 1404, 1403), (1412, 1419, 1420, 1413), (1411, 1415, 1416, 1406), (1414, 1417, 1416, 1415), (1408, 1417, 1414, 1410), (1410, 1414, 1415, 1411), (1406, 1416, 1417, 1408), (1418, 1421, 1420, 1419), (1413, 1420, 1421, 1407), (1409, 1418, 1419, 1412), (1410, 1411, 1406, 1408), (1409, 1412, 1413, 1407), (1422, 1425, 1424, 1423), (1432, 1439, 1440, 1433), (1431, 1435, 1436, 1426), (1434, 1437, 1436, 1435), (1428, 1437, 1434, 1430), (1430, 1434, 1435, 1431), (1426, 1436, 1437, 1428), (1438, 1441, 1440, 1439), (1433, 1440, 1441, 1427), (1429, 1438, 1439, 1432), (1430, 1431, 1426, 1428), (1429, 1432, 1433, 1427), (1442, 1445, 1444, 1443), (1452, 1459, 1460, 1453), (1451, 1455, 1456, 1446), (1454, 1457, 1456, 1455), (1448, 1457, 1454, 1450), (1450, 1454, 1455, 1451), (1446, 1456, 1457, 1448), (1458, 1461, 1460, 1459), (1453, 1460, 1461, 1447), (1449, 1458, 1459, 1452), (1450, 1451, 1446, 1448), (1449, 1452, 1453, 1447), (1462, 1465, 1464, 1463), (1472, 1479, 1480, 1473), (1471, 1475, 1476, 1466), (1474, 1477, 1476, 1475), (1468, 1477, 1474, 1470), (1470, 1474, 1475, 1471), (1466, 1476, 1477, 1468), (1478, 1481, 1480, 1479), (1473, 1480, 1481, 1467), (1469, 1478, 1479, 1472), (1470, 1471, 1466, 1468), (1469, 1472, 1473, 1467), (1487, 1483, 1482, 1486), (2, 5, 4, 3), (1489, 1, 1483, 1487), (1504, 1497, 1496, 1510), (1483, 1, 0, 1482), (1499, 1496, 1497, 1498), (1508, 1505, 1504, 1510), (1508, 1499, 1498, 1505), (1486, 1482, 0, 1491), (1511, 1501, 1500, 1509), (1495, 1492, 1493, 1494), (1507, 1506, 1511, 1509), (1485, 3, 4, 1484), (1507, 1503, 1502, 1506), (1524, 1517, 1516, 1530), (1503, 1500, 1501, 1502), (1519, 1516, 1517, 1518), (1528, 1525, 1524, 1530), (1528, 1519, 1518, 1525), (1506, 1502, 1501, 1511), (1531, 1521, 1520, 1529), (1515, 1512, 1513, 1514), (1527, 1526, 1531, 1529), (1509, 1500, 1503, 1507), (1505, 1498, 1497, 1504), (1527, 1523, 1522, 1526), (1544, 1537, 1536, 1550), (1523, 1520, 1521, 1522), (1539, 1536, 1537, 1538), (1548, 1545, 1544, 1550), (1548, 1539, 1538, 1545), (1526, 1522, 1521, 1531), (1551, 1541, 1540, 1549), (1535, 1532, 1533, 1534), (1547, 1546, 1551, 1549), (1529, 1520, 1523, 1527), (1525, 1518, 1517, 1524), (1547, 1543, 1542, 1546), (1585, 1584, 1583, 1562), (1543, 1540, 1541, 1542), (1561, 1582, 1581, 1560), (1606, 1579, 1580, 1607), (1560, 1581, 1584, 1585), (1546, 1542, 1541, 1551), (1584, 1581, 1582, 1583), (1555, 1552, 1553, 1554), (1573, 1570, 1571, 1572), (1549, 1540, 1543, 1547), (1545, 1538, 1537, 1544), (1562, 1583, 1582, 1561), (1568, 1590, 1591, 1567), (1565, 1587, 1586, 1589), (1594, 1567, 1591, 1593), (1592, 1590, 1568, 1569), (1593, 1591, 1590, 1592), (1588, 1564, 1563, 1566), (1596, 1570, 1573, 1595), (1589, 1586, 1564, 1588), (1569, 1568, 1567, 1594), (1566, 1563, 1587, 1565), (1587, 1563, 1564, 1586), (1595, 1573, 1572, 1598), (1577, 1576, 1607, 1580), (1598, 1572, 1571, 1597), (1579, 1606, 1605, 1578), (1574, 1599, 1600, 1601), (1578, 1605, 1576, 1577), (1575, 1599, 1574, 1602), (1576, 1605, 1606, 1607), (1603, 1600, 1599, 1575), (1604, 1601, 1600, 1603), (1597, 1571, 1570, 1596), (1602, 1574, 1601, 1604)])
me_cube_001.polygons.foreach_set('material_index', [2, 2, 2, 2, 2, 2, 2, 2, 2, 2, 2, 2, 2, 2, 2, 2, 2, 2, 2, 2, 2, 2, 2, 2, 2, 2, 2, 2, 2, 2, 2, 2, 2, 2, 2, 2, 2, 2, 2, 2, 2, 2, 2, 2, 2, 2, 2, 2, 2, 2, 2, 2, 2, 2, 2, 2, 2, 2, 2, 2, 2, 2, 2, 2, 2, 2, 2, 2, 2, 2, 2, 2, 2, 2, 2, 2, 2, 2, 2, 2, 2, 2, 2, 2, 2, 2, 2, 2, 2, 2, 2, 2, 2, 2, 2, 2, 2, 2, 2, 2, 2, 2, 2, 2, 2, 2, 2, 2, 2, 2, 2, 2, 2, 2, 2, 2, 2, 2, 2, 2, 2, 2, 2, 2, 2, 2, 2, 2, 2, 2, 2, 2, 2, 2, 2, 2, 2, 2, 2, 2, 2, 2, 2, 2, 2, 2, 2, 2, 2, 2, 2, 2, 2, 2, 2, 2, 2, 2, 2, 2, 2, 2, 2, 2, 2, 2, 2, 2, 2, 2, 2, 2, 2, 2, 2, 2, 2, 2, 2, 2, 2, 2, 2, 2, 2, 2, 2, 2, 2, 2, 2, 2, 2, 2, 2, 2, 2, 2, 2, 2, 2, 2, 2, 2, 2, 2, 2, 2, 2, 2, 2, 2, 2, 2, 2, 2, 2, 2, 2, 2, 2, 2, 2, 2, 2, 2, 2, 2, 2, 2, 2, 2, 2, 2, 2, 2, 2, 2, 2, 2, 2, 2, 2, 2, 2, 2, 2, 2, 2, 2, 2, 2, 2, 2, 2, 2, 2, 2, 2, 2, 2, 2, 2, 2, 2, 2, 2, 2, 2, 2, 2, 2, 2, 2, 2, 2, 2, 2, 2, 2, 2, 2, 2, 2, 2, 2, 2, 2, 2, 2, 2, 2, 2, 2, 2, 2, 2, 2, 2, 2, 2, 2, 2, 2, 2, 2, 2, 2, 2, 2, 2, 2, 2, 2, 2, 2, 2, 2, 2, 2, 2, 2, 2, 2, 2, 2, 2, 2, 2, 2, 2, 2, 2, 2, 2, 2, 2, 2, 2, 2, 2, 2, 2, 2, 2, 2, 2, 2, 2, 2, 2, 2, 2, 2, 2, 2, 2, 2, 2, 2, 2, 2, 2, 2, 2, 2, 2, 2, 2, 2, 2, 2, 2, 2, 2, 2, 2, 2, 2, 2, 2, 2, 2, 2, 2, 2, 2, 2, 2, 2, 2, 2, 2, 2, 2, 2, 2, 2, 2, 2, 2, 2, 2, 2, 2, 2, 2, 2, 2, 2, 2, 2, 2, 2, 2, 2, 2, 2, 2, 2, 2, 2, 2, 2, 2, 2, 2, 2, 2, 2, 2, 2, 2, 2, 2, 2, 2, 2, 2, 2, 2, 2, 2, 2, 2, 2, 2, 2, 2, 2, 2, 2, 2, 2, 2, 2, 2, 2, 2, 2, 2, 2, 2, 2, 2, 2, 2, 2, 2, 2, 2, 2, 2, 2, 2, 2, 2, 2, 2, 2, 2, 2, 2, 2, 2, 2, 2, 2, 2, 2, 2, 2, 2, 2, 2, 2, 2, 2, 2, 2, 2, 2, 2, 2, 2, 2, 2, 2, 2, 2, 2, 2, 2, 2, 2, 2, 2, 2, 2, 2, 2, 2, 2, 2, 2, 2, 2, 2, 2, 2, 2, 2, 2, 2, 2, 2, 2, 2, 2, 2, 2, 2, 2, 2, 2, 2, 2, 2, 2, 2, 2, 2, 2, 2, 2, 2, 2, 2, 2, 2, 2, 2, 2, 2, 2, 2, 2, 2, 2, 2, 2, 2, 2, 2, 2, 2, 2, 2, 2, 2, 2, 2, 2, 2, 2, 2, 2, 2, 2, 2, 2, 2, 2, 2, 2, 2, 2, 2, 2, 2, 2, 2, 2, 2, 2, 2, 2, 2, 2, 2, 2, 2, 2, 2, 2, 2, 2, 2, 2, 2, 2, 2, 2, 2, 2, 2, 2, 2, 2, 2, 2, 2, 2, 2, 2, 2, 2, 2, 2, 2, 2, 2, 2, 2, 2, 2, 2, 2, 2, 2, 2, 2, 2, 2, 2, 2, 2, 2, 2, 2, 2, 2, 2, 2, 2, 2, 2, 2, 2, 2, 2, 2, 2, 2, 2, 2, 2, 2, 2, 2, 2, 2, 2, 2, 2, 2, 2, 2, 2, 2, 2, 2, 2, 2, 2, 2, 2, 2, 2, 2, 2, 2, 2, 2, 2, 2, 2, 2, 2, 2, 2, 2, 2, 2, 2, 2, 2, 2, 2, 2, 2, 2, 2, 2, 2, 2, 2, 2, 2, 2, 2, 2, 2, 2, 2, 2, 2, 2, 2, 2, 2, 2, 2, 2, 2, 2, 2, 2, 2, 2, 2, 2, 2, 2, 2, 2, 2, 2, 2, 2, 2, 2, 2, 2, 2, 2, 2, 2, 2, 2, 2, 2, 2, 2, 2, 2, 2, 2, 2, 2, 2, 2, 2, 2, 2, 2, 2, 2, 2, 2, 2, 2, 2, 2, 2, 2, 2, 2, 2, 2, 2, 2, 2, 2, 2, 2, 2, 2, 2, 2, 2, 2, 2, 2, 2, 2, 2, 2, 2, 2, 2, 2, 2, 2, 2, 2, 2, 2, 2, 2, 2, 2, 2, 2, 2, 2, 2, 2, 2, 2, 2, 2, 2, 2, 2, 2, 2, 2, 2, 2, 2, 2, 2, 2, 2, 2, 2, 2, 2, 2, 2, 2, 2, 2, 2, 2, 2, 2, 2, 2, 2, 2, 2, 2, 2, 2, 2, 2, 2, 2, 2, 2, 2, 2, 2, 2, 2, 2, 2, 2, 2, 2, 2, 2, 2, 2, 2, 2, 2, 2, 2, 2, 2, 2, 2, 2, 2, 2, 2, 2, 2, 2, 2, 2, 2, 2, 2, 2, 2, 2, 2, 2, 2, 2, 2, 2, 2, 2, 2, 2, 2, 2, 2, 2, 2, 2, 2, 2, 2, 2, 2, 2, 2, 2, 2, 2, 2, 2, 2, 2, 2, 2, 2, 2, 2, 2, 2, 2, 2, 2, 2, 2, 2, 2, 2, 2, 2, 2, 2, 2, 2, 2, 2, 2, 2, 2, 2, 2, 2, 2, 2, 2, 2, 2, 2, 2, 2, 2, 2, 2, 2, 2, 2, 2, 2, 2, 2, 2, 2, 2, 2, 2, 2, 2, 2, 2, 2, 2, 2, 2, 2, 2, 2, 2, 2, 2, 2, 2, 2, 2, 2, 2, 2, 2, 2, 2, 2, 2, 2, 2, 2, 2, 2, 2, 2, 2, 2, 2, 2, 2, 2])
me_cube_001.materials.append(mat_wood_1)
me_cube_001.materials.append(mat_dark_wood)
me_cube_001.materials.append(mat_white_wood)
me_cube_001.use_remesh_preserve_volume = False
me_cube_001.use_remesh_preserve_attributes = False
me_cube_001.use_mirror_vertex_groups = False
me_cube_001.update()
me_cube = bpy.data.meshes.new('Cube')
me_cube.from_pydata([(1.039, 13.0, -1.0), (0.8701, 13.0, -1.0), (1.039, 13.0, 3.0), (0.8701, 13.0, 3.0), (1.039, 13.0, 3.5), (0.8701, 13.0, 3.5), (1.139, 13.0, 3.0), (1.139, 13.0, 3.5), (1.039, 13.1, -1.0), (0.8701, 13.1, -1.0), (1.039, 13.1, 3.0), (0.8701, 13.1, 3.0), (1.039, 13.1, 3.5), (0.8701, 13.1, 3.5), (1.139, 13.1, 3.5), (1.139, 13.1, 3.0), (-23.13, 13.0, -1.0), (-23.13, 13.0, 3.0), (-23.13, 13.0, 3.5), (-23.13, 13.1, -1.0), (-23.13, 13.1, 3.0), (-23.13, 13.1, 3.5), (1.039, 13.2, 3.0), (0.8701, 13.2, 3.0), (1.039, 13.2, 3.5), (0.8701, 13.2, 3.5), (1.139, 13.2, 3.5), (1.139, 13.2, 3.0), (-23.13, 13.2, 3.0), (-23.13, 13.2, 3.5), (1.039, 0.0, -1.0), (0.8701, 0.0, -1.0), (1.039, -4.768e-07, 3.0), (0.8701, 4.768e-07, 3.0), (1.039, -4.768e-07, 3.5), (0.8701, 4.768e-07, 3.5), (1.139, -4.768e-07, 3.0), (1.139, -4.768e-07, 3.5), (-23.23, 13.0, -1.0), (-23.23, 13.0, 3.0), (-23.23, 13.0, 3.5), (-23.23, 13.1, -1.0), (-23.23, 13.1, 3.0), (-23.23, 13.2, 3.5), (-23.23, 13.2, 3.0), (-23.13, 0.0, -1.0), (-23.13, 0.0, 3.0), (-23.13, 0.0, 3.5), (-23.23, 0.0, -1.0), (-23.23, 0.0, 3.0), (-23.23, 0.0, 3.5), (-23.33, 13.0, 3.5), (-23.33, 13.0, 3.0), (-23.33, 13.2, 3.5), (-23.33, 13.2, 3.0), (-23.33, 0.0, 3.5), (-23.33, 0.0, 3.0), (0.8701, 0.4066, -1.0), (0.8701, 0.4066, 3.0), (0.8701, 0.4066, 3.5), (1.039, 0.4066, -1.0), (1.039, 0.4066, 3.0), (1.039, 0.4066, 3.5), (1.139, 0.4066, 3.0), (1.139, 0.4066, 3.5), (1.039, 0.0, -3.0), (1.039, 13.0, -0.8), (0.8701, 13.0, -0.8), (1.039, 13.1, -0.8), (0.8701, 13.1, -0.8), (-23.13, 13.0, -0.8), (-23.13, 13.1, -0.8), (0.8701, 0.0, -0.8), (1.039, 0.0, -0.8), (-23.23, 13.0, -0.8), (-23.23, 13.1, -0.8), (-23.13, 0.0, -0.8), (-23.23, 0.0, -0.8), (1.039, 0.4066, -0.8), (0.8701, 0.4066, -0.8), (1.139, 13.0, -1.0), (1.139, 13.1, -1.0), (1.139, 0.4066, -1.0), (1.139, 0.0, -1.0), (1.139, 0.0, -0.8), (1.139, 0.4066, -0.8), (1.139, 13.0, -0.8), (1.139, 13.1, -0.8), (1.039, 13.2, -1.0), (0.8701, 13.2, -1.0), (-23.13, 13.2, -1.0), (-23.23, 13.2, -1.0), (1.039, 13.2, -0.8), (0.8701, 13.2, -0.8), (-23.13, 13.2, -0.8), (-23.23, 13.2, -0.8), (1.139, 13.2, -1.0), (1.239, 13.3, -0.77), (-23.33, 13.1, -1.0), (-23.33, 13.0, -1.0), (-23.33, 0.0, -1.0), (-23.33, 13.0, -0.8), (-23.33, 13.1, -0.8), (-23.33, 0.0, -0.8), (-23.33, 13.2, -1.0), (-23.33, 13.2, -0.8), (1.039, 0.0, -1.0), (0.8701, 0.0, -1.0), (0.8701, 0.4066, -1.0), (1.039, 0.4066, -1.0), (1.039, 0.4066, -3.0), (0.8701, 0.0, -3.0), (0.8701, 0.4066, -3.0), (1.039, 13.1, 7.5), (1.039, 13.0, 7.5), (0.8701, 13.0, 7.5), (0.8701, 0.4066, 7.5), (0.8701, 13.1, 7.5), (-23.13, 13.1, 7.5), (-23.13, 13.0, 7.5), (1.039, 0.4066, 7.5), (1.039, 0.0, 7.5), (0.8701, 0.0, 7.5), (-23.23, 13.0, 7.5), (-23.23, 0.0, 7.5), (-23.13, 0.0, 7.5), (-23.23, 13.1, 3.5), (-23.13, 13.1, 7.5), (-23.13, 13.0, 7.5), (-23.23, 13.0, 7.5), (-23.23, 13.1, 7.5), (11.63, 13.3, -0.77), (11.73, 13.1, -0.8), (11.73, 13.1, -1.0), (11.73, 13.2, -1.0), (11.73, 13.0, -1.0), (11.73, 0.4066, -1.0), (11.73, 0.0, -1.0), (11.73, 0.0, -0.8), (11.73, 0.4066, -0.8), (11.73, 13.0, -0.8), (12.23, 13.2, -0.8), (12.23, 13.1, -0.8), (12.23, 13.1, -1.0), (12.23, 13.2, -1.0), (12.23, 13.0, -1.0), (12.23, 0.4066, -1.0), (12.23, 0.0, -1.0), (12.23, 0.0, -0.8), (12.23, 0.4066, -0.8), (12.23, 13.0, -0.8), (11.73, 13.2, -0.8), (11.73, 13.1, -0.8), (11.73, 13.0, -0.8), (12.23, 13.2, -0.8), (12.23, 13.1, -0.8), (12.23, 13.0, -0.8), (11.73, 13.2, 3.0), (11.73, 13.1, 3.0), (12.23, 13.2, 3.0), (11.73, 13.0, 3.0), (12.23, 13.1, 3.0), (12.23, 13.0, 3.0), (11.73, 9.44, -0.8), (11.73, 9.34, -0.8), (11.73, 9.24, -0.8), (12.23, 9.44, -0.8), (12.23, 9.34, -0.8), (12.23, 9.24, -0.8), (11.73, 9.44, 3.0), (11.73, 9.34, 3.0), (12.23, 9.44, 3.0), (11.73, 9.24, 3.0), (12.23, 9.34, 3.0), (12.23, 9.24, 3.0), (11.73, 5.68, -0.8), (11.73, 5.58, -0.8), (11.73, 5.48, -0.8), (12.23, 5.68, -0.8), (12.23, 5.58, -0.8), (12.23, 5.48, -0.8), (11.73, 5.68, 3.0), (11.73, 5.58, 3.0), (12.23, 5.68, 3.0), (11.73, 5.48, 3.0), (12.23, 5.58, 3.0), (12.23, 5.48, 3.0), (11.73, 1.92, -0.8), (11.73, 1.82, -0.8), (11.73, 1.72, -0.8), (12.23, 1.92, -0.8), (12.23, 1.82, -0.8), (12.23, 1.72, -0.8), (11.73, 1.92, 3.0), (11.73, 1.82, 3.0), (12.23, 1.92, 3.0), (11.73, 1.72, 3.0), (12.23, 1.82, 3.0), (12.23, 1.72, 3.0), (11.73, 13.2, 3.5), (11.73, 13.1, 3.5), (12.23, 13.2, 3.5), (11.73, 13.0, 3.5), (12.23, 13.1, 3.5), (12.23, 13.0, 3.5), (11.73, 13.2, 7.5), (11.73, 13.1, 7.5), (12.23, 13.2, 7.5), (11.73, 13.0, 7.5), (12.23, 13.1, 7.5), (12.23, 13.0, 7.5), (12.23, 0.0, 3.5), (12.23, 0.0, 3.0), (11.73, 0.0, 3.5), (11.73, 0.0, 3.0), (1.139, 13.6, -1.0), (11.73, 13.6, -1.0), (1.239, 13.6, -0.77), (11.63, 13.6, -0.77), (1.239, 13.8, -0.97), (11.63, 13.8, -0.97), (1.239, 13.6, -0.77), (11.63, 13.6, -0.77), (11.19, 0.4066, -1.0), (11.19, 13.1, -1.0), (11.19, 13.2, -1.0), (11.19, 0.0, -1.0), (11.19, 0.0, -0.8), (11.19, 0.4066, -0.8), (11.29, 13.3, -0.77), (11.19, 13.1, -0.8), (11.19, 13.0, -0.8), (11.19, 13.0, -1.0), (11.19, 13.6, -1.0), (11.19, 13.6, -0.8), (11.29, 13.8, -0.97), (11.29, 13.6, -0.77), (1.626, 13.1, -1.0), (1.626, 0.0, -1.0), (1.626, 0.4066, -0.8), (1.626, 0.4066, -1.0), (1.626, 13.2, -1.0), (1.626, 0.0, -0.8), (1.526, 13.3, -0.77), (1.626, 13.1, -0.8), (1.626, 13.0, -0.8), (1.626, 13.0, -1.0), (1.626, 13.6, -1.0), (1.526, 13.6, -0.77), (1.526, 13.8, -0.97), (1.526, 13.6, -0.77), (11.19, 13.6, -3.0), (11.73, 13.6, -3.0), (11.19, 13.7, -3.0), (11.73, 13.7, -3.0), (1.139, 13.6, -3.0), (1.139, 13.7, -3.0), (1.626, 13.6, -3.0), (1.626, 13.7, -3.0), (11.29, 15.19, -0.97), (11.63, 15.19, -0.97), (1.239, 15.19, -0.97), (1.526, 15.19, -0.97), (11.19, 15.29, -3.0), (11.73, 15.29, -3.0), (1.139, 15.29, -3.0), (1.626, 15.29, -3.0), (11.19, 13.2, -0.8), (11.73, 13.6, -0.8), (11.73, 13.2, -0.8), (11.19, 13.7, -0.8), (11.73, 13.7, -0.8), (11.29, 13.6, -0.77), (1.139, 13.6, -0.8), (1.139, 13.2, -0.8), (1.139, 13.7, -0.8), (1.626, 13.2, -0.8), (1.626, 13.7, -0.8), (1.626, 13.6, -0.8), (11.19, 13.7, -1.0), (11.73, 13.7, -1.0), (11.19, 15.29, -1.0), (11.73, 15.29, -1.0), (1.139, 13.7, -1.0), (1.626, 13.7, -1.0), (1.139, 15.29, -1.0), (1.626, 15.29, -1.0), (1.626, 13.6, -1.575), (1.626, 13.7, -1.575), (1.139, 13.7, -1.575), (1.139, 13.6, -1.575), (1.626, 15.29, -1.575), (1.139, 15.29, -1.575), (1.626, 13.6, -1.775), (1.139, 13.7, -1.775), (1.239, 15.39, -1.729), (1.626, 13.7, -1.775), (1.139, 13.6, -1.775), (1.526, 15.39, -1.729), (11.19, 13.7, -1.775), (11.19, 13.7, -1.575), (11.19, 15.29, -1.775), (11.19, 15.29, -1.575), (11.19, 13.6, -1.775), (11.73, 13.6, -1.775), (11.19, 13.7, -1.775), (11.73, 13.7, -1.775), (11.29, 15.39, -1.688), (11.63, 15.39, -1.688), (11.73, 13.6, -1.575), (11.73, 13.7, -1.575), (11.73, 15.29, -1.575), (11.19, 13.6, -1.575), (11.19, 13.7, -1.575), (11.19, 15.29, -1.575), (11.19, 16.87, -3.0), (11.73, 16.87, -3.0), (1.139, 16.87, -3.0), (1.626, 16.87, -3.0), (11.29, 16.77, -1.688), (1.239, 16.77, -1.729), (1.526, 16.77, -1.729), (11.63, 16.77, -1.688), (1.626, 15.29, -1.775), (1.139, 15.29, -1.775), (1.626, 16.87, -1.775), (1.139, 16.87, -1.775), (11.73, 15.29, -1.775), (11.19, 15.29, -1.775), (11.73, 16.87, -1.775), (11.19, 16.87, -1.775), (1.626, 13.6, -2.388), (1.139, 13.7, -2.388), (1.139, 15.29, -2.388), (1.626, 13.7, -2.388), (1.139, 13.6, -2.388), (1.626, 15.29, -2.388), (1.139, 16.87, -2.388), (1.626, 16.87, -2.388), (1.626, 13.6, -2.609), (1.139, 13.7, -2.609), (1.139, 15.29, -2.609), (1.139, 16.87, -2.609), (1.626, 13.7, -2.609), (1.139, 13.6, -2.609), (1.626, 15.29, -2.609), (1.626, 16.87, -2.609), (11.19, 13.6, -2.388), (11.19, 13.7, -2.388), (11.19, 15.29, -2.388), (11.73, 13.6, -2.388), (11.73, 13.7, -2.388), (11.73, 15.29, -2.388), (11.19, 16.87, -2.388), (11.73, 16.87, -2.388), (11.19, 13.6, -2.609), (11.19, 13.7, -2.609), (11.19, 15.29, -2.609), (11.19, 16.87, -2.609), (11.73, 13.6, -2.609), (11.73, 13.7, -2.609), (11.73, 15.29, -2.609), (11.73, 16.87, -2.609), (11.19, 15.29, -2.609), (11.19, 15.29, -2.388), (11.19, 16.87, -2.609), (11.19, 16.87, -2.388), (1.139, 13.2, -1.0), (1.626, 13.2, -1.0), (1.139, 13.2, -3.0), (1.626, 13.2, -3.0), (1.626, 13.2, -2.609), (1.139, 13.2, -1.575), (1.626, 13.2, -1.575), (1.139, 13.2, -1.775), (1.626, 13.2, -1.775), (1.139, 13.2, -2.388), (1.626, 13.2, -2.388), (1.139, 13.2, -2.609), (11.19, 13.2, -1.0), (11.73, 13.2, -1.0), (11.19, 13.2, -3.0), (11.73, 13.2, -3.0), (11.19, 13.2, -2.609), (11.73, 13.2, -1.575), (11.19, 13.2, -1.575), (11.19, 13.2, -1.775), (11.73, 13.2, -2.388), (11.73, 13.2, -1.775), (11.19, 13.2, -2.388), (11.73, 13.2, -2.609), (1.139, 12.8, -1.0), (1.626, 12.8, -1.0), (1.139, 12.8, -3.0), (1.626, 12.8, -3.0), (1.626, 12.8, -2.609), (1.139, 12.8, -1.575), (1.626, 12.8, -1.575), (1.139, 12.8, -1.775), (1.626, 12.8, -1.775), (1.139, 12.8, -2.388), (1.626, 12.8, -2.388), (1.139, 12.8, -2.609)], [(18, 29)], [(79, 58, 3, 67), (13, 21, 118, 117), (73, 30, 83, 84), (4, 7, 14, 12), (63, 6, 7, 64), (32, 36, 37, 34, 35, 33), (61, 2, 6, 63), (81, 8, 88, 96), (11, 20, 28, 23), (14, 15, 27, 26), (7, 6, 15, 14), (34, 62, 120, 121), (6, 2, 10, 15), (0, 1, 9, 8), (15, 10, 22, 27), (29, 43, 126, 21), (17, 20, 42, 39), (67, 3, 17, 70), (9, 1, 16, 19), (8, 9, 89, 88), (3, 5, 18, 17), (22, 23, 25, 24), (22, 24, 26, 27), (25, 23, 28, 29), (10, 11, 23, 22), (21, 13, 25, 29), (74, 39, 42, 75), (12, 14, 26, 24), (13, 12, 24, 25), (62, 34, 37, 64), (18, 40, 123, 119), (78, 61, 32, 73), (58, 33, 35, 59), (49, 50, 55, 56), (44, 39, 52, 54), (28, 17, 39, 44), (19, 16, 38, 41), (9, 19, 90, 89), (17, 18, 47, 46), (29, 28, 44, 43), (46, 47, 50, 49), (76, 46, 49, 77), (38, 16, 45, 48), (70, 17, 46, 76), (5, 59, 116, 115), (41, 38, 99, 98), (52, 51, 53, 54), (51, 52, 56, 55), (50, 40, 51, 55), (40, 126, 43, 53, 51), (43, 44, 54, 53), (39, 49, 56, 52), (0, 60, 57, 1), (3, 58, 59, 5), (66, 2, 61, 78), (40, 50, 124, 123), (4, 62, 64, 7), (32, 61, 63, 36), (36, 63, 64, 37), (72, 33, 58, 79), (31, 72, 79, 57), (0, 8, 81, 80), (39, 74, 77, 49), (16, 70, 76, 45), (45, 76, 77, 48), (20, 71, 75, 42), (78, 73, 84, 85), (33, 72, 73, 32), (48, 77, 103, 100), (11, 69, 71, 20), (1, 67, 70, 16), (10, 68, 69, 11), (2, 66, 68, 10), (57, 79, 67, 1), (227, 226, 137, 138), (228, 227, 138, 139), (226, 223, 136, 137), (60, 0, 80, 82), (68, 66, 86, 87), (66, 78, 85, 86), (224, 225, 134, 133), (92, 88, 89, 93), (93, 89, 90, 94), (94, 90, 91, 95), (88, 92, 274, 96), (19, 41, 91, 90), (69, 68, 92, 93), (75, 71, 94, 95), (68, 87, 274, 92), (74, 75, 102, 101), (71, 69, 93, 94), (101, 99, 100, 103), (99, 101, 102, 98), (98, 102, 105, 104), (38, 48, 100, 99), (77, 74, 101, 103), (75, 95, 105, 102), (95, 91, 104, 105), (91, 41, 98, 104), (82, 83, 30, 60), (57, 60, 106, 107), (115, 114, 113, 117), (115, 117, 118, 119), (120, 116, 122, 121), (119, 123, 124, 125), (114, 115, 116, 120), (18, 5, 115, 119), (59, 35, 122, 116), (50, 47, 125, 124), (47, 18, 119, 125), (12, 13, 117, 113), (62, 4, 114, 120), (4, 12, 113, 114), (21, 18, 119, 118), (35, 34, 121, 122), (21, 126, 130, 127), (127, 130, 129, 128), (18, 21, 127, 128), (126, 40, 129, 130), (40, 18, 128, 129), (140, 139, 149, 150), (135, 133, 143, 145), (134, 269, 141, 144), (136, 135, 145, 146), (229, 131, 218, 272), (267, 230, 132, 269), (230, 231, 140, 132), (223, 232, 135, 136), (232, 224, 133, 135), (231, 228, 139, 140), (150, 145, 143, 142), (145, 150, 149, 146), (146, 149, 148, 147), (142, 143, 144, 141), (137, 136, 146, 147), (139, 138, 148, 149), (138, 137, 147, 148), (133, 134, 144, 143), (151, 152, 158, 157), (154, 151, 157, 159), (158, 160, 202, 200), (162, 161, 203, 204), (152, 153, 160, 158), (156, 155, 161, 162), (155, 154, 159, 161), (153, 156, 162, 160), (163, 164, 170, 169), (166, 163, 169, 171), (169, 170, 173, 171), (170, 172, 174, 173), (164, 165, 172, 170), (168, 167, 173, 174), (167, 166, 171, 173), (165, 168, 174, 172), (175, 176, 182, 181), (178, 175, 181, 183), (181, 182, 185, 183), (182, 184, 186, 185), (176, 177, 184, 182), (180, 179, 185, 186), (179, 178, 183, 185), (177, 180, 186, 184), (187, 188, 194, 193), (190, 187, 193, 195), (193, 194, 197, 195), (194, 196, 198, 197), (188, 189, 196, 194), (192, 191, 197, 198), (191, 190, 195, 197), (189, 192, 198, 196), (200, 202, 208, 206), (204, 203, 209, 210), (157, 158, 200, 199), (161, 159, 201, 203), (159, 157, 199, 201), (205, 206, 209, 207), (206, 208, 210, 209), (199, 200, 206, 205), (202, 204, 210, 208), (203, 201, 207, 209), (201, 199, 205, 207), (202, 160, 214, 213), (160, 162, 212, 214), (204, 202, 213, 211), (162, 204, 211, 212), (268, 216, 280, 271), (241, 96, 215, 247), (96, 274, 273, 215), (269, 134, 216, 268), (279, 270, 271, 280), (377, 375, 399, 401), (272, 218, 222, 236), (215, 273, 275, 283), (278, 234, 270, 277), (343, 339, 257, 258), (284, 277, 270, 279), (134, 225, 233, 216), (245, 239, 228, 231), (246, 237, 224, 232), (240, 246, 232, 223), (244, 245, 231, 230), (276, 244, 230, 267), (276, 267, 234, 278), (237, 241, 225, 224), (238, 240, 223, 226), (239, 242, 227, 228), (242, 238, 226, 227), (84, 83, 238, 242), (85, 84, 242, 239), (83, 82, 240, 238), (81, 96, 241, 237), (97, 243, 248, 217), (274, 87, 244, 276), (87, 86, 245, 244), (82, 80, 246, 240), (80, 81, 237, 246), (86, 85, 239, 245), (283, 275, 277, 284), (217, 248, 250, 221), (233, 247, 284, 279), (225, 241, 247, 233), (257, 255, 256, 258), (252, 251, 253, 254), (355, 356, 253, 251), (344, 340, 256, 255), (313, 279, 281, 314), (360, 359, 252, 254), (247, 215, 367, 368), (343, 258, 266, 345), (295, 298, 321, 320), (264, 263, 315, 316), (254, 253, 263, 264), (219, 249, 262, 261), (258, 256, 265, 266), (360, 254, 264, 361), (289, 283, 285, 292), (235, 220, 260, 259), (131, 229, 267, 269), (218, 131, 269, 268), (236, 222, 271, 270), (222, 218, 268, 271), (272, 236, 270, 234), (229, 272, 234, 267), (97, 217, 273, 274), (217, 221, 275, 273), (243, 97, 274, 276), (221, 250, 277, 275), (248, 243, 276, 278), (250, 248, 278, 277), (220, 235, 279, 280), (259, 260, 282, 281), (235, 259, 281, 279), (260, 220, 280, 282), (249, 219, 283, 284), (261, 262, 286, 285), (262, 249, 284, 286), (219, 261, 285, 283), (294, 289, 292, 324), (285, 286, 291, 292), (284, 288, 291, 286), (255, 257, 370, 369), (215, 283, 289, 290), (284, 247, 287, 288), (332, 294, 324, 333), (292, 291, 323, 324), (288, 296, 299, 300), (257, 339, 371, 370), (290, 289, 294, 297), (288, 287, 293, 296), (300, 299, 301, 302), (291, 288, 300, 302), (323, 291, 302, 301), (296, 323, 301, 299), (310, 306, 327, 311), (314, 311, 327, 328), (310, 309, 304, 306), (348, 305, 328, 349), (312, 313, 305, 303), (304, 309, 384, 388), (252, 359, 390, 382), (233, 279, 313, 312), (280, 216, 309, 310), (281, 282, 311, 314), (280, 310, 311, 282), (305, 313, 314, 328), (342, 346, 318, 317), (358, 362, 316, 315), (307, 308, 322, 319), (345, 266, 318, 346), (361, 264, 316, 362), (349, 328, 330, 353), (266, 265, 317, 318), (333, 324, 326, 337), (298, 295, 324, 323), (320, 321, 325, 326), (321, 298, 323, 325), (295, 320, 326, 324), (308, 307, 328, 327), (319, 322, 329, 330), (322, 308, 327, 329), (307, 319, 330, 328), (341, 333, 337, 342), (323, 336, 338, 325), (326, 325, 338, 337), (340, 332, 333, 341), (296, 334, 336, 323), (335, 344, 378, 376), (297, 294, 332, 335), (296, 293, 331, 334), (256, 340, 341, 265), (265, 341, 342, 317), (345, 346, 365, 363), (337, 338, 346, 342), (334, 343, 345, 336), (344, 255, 369, 378), (335, 332, 340, 344), (334, 331, 339, 343), (357, 349, 353, 358), (327, 352, 354, 329), (330, 329, 354, 353), (356, 348, 349, 357), (306, 351, 352, 327), (306, 304, 350, 351), (303, 305, 348, 347), (370, 371, 395, 394), (253, 356, 357, 263), (263, 357, 358, 315), (352, 361, 362, 354), (353, 354, 362, 358), (351, 360, 361, 352), (351, 350, 359, 360), (347, 348, 356, 355), (309, 216, 380, 384), (364, 363, 365, 366), (338, 336, 364, 366), (346, 338, 366, 365), (336, 345, 363, 364), (369, 370, 394, 393), (374, 376, 400, 398), (368, 367, 391, 392), (359, 350, 387, 390), (355, 251, 381, 383), (293, 287, 373, 375), (339, 331, 377, 371), (297, 335, 376, 374), (331, 293, 375, 377), (290, 297, 374, 372), (215, 290, 372, 367), (287, 247, 368, 373), (390, 383, 381, 382), (384, 385, 386, 388), (380, 379, 385, 384), (388, 386, 389, 387), (387, 389, 383, 390), (395, 402, 393, 394), (392, 391, 396, 397), (397, 396, 398, 399), (399, 398, 400, 401), (401, 400, 402, 395), (367, 372, 396, 391), (376, 378, 402, 400), (373, 368, 392, 397), (303, 347, 389, 386), (251, 252, 382, 381), (372, 374, 398, 396), (312, 303, 386, 385), (233, 312, 385, 379), (371, 377, 401, 395), (347, 355, 383, 389), (350, 304, 388, 387), (378, 369, 393, 402), (216, 233, 379, 380), (375, 373, 397, 399)])
me_cube.polygons.foreach_set('material_index', [0, 0, 1, 1, 1, 1, 1, 1, 1, 1, 1, 0, 1, 0, 1, 1, 0, 0, 0, 1, 1, 1, 1, 1, 1, 1, 0, 1, 1, 1, 0, 0, 1, 1, 0, 0, 0, 1, 1, 1, 1, 0, 0, 0, 0, 1, 1, 1, 1, 1, 1, 0, 0, 1, 0, 0, 1, 1, 1, 0, 1, 1, 0, 1, 1, 0, 1, 0, 1, 0, 1, 0, 0, 1, 1, 1, 1, 1, 1, 1, 1, 1, 1, 1, 1, 1, 1, 1, 1, 1, 1, 1, 1, 1, 1, 1, 1, 1, 1, 1, 0, 0, 0, 0, 0, 0, 0, 0, 1, 0, 0, 0, 0, 0, 1, 0, 0, 0, 0, 0, 1, 1, 1, 1, 3, 1, 1, 1, 1, 1, 1, 1, 1, 1, 1, 1, 1, 1, 1, 1, 1, 1, 1, 1, 1, 1, 1, 1, 1, 1, 1, 1, 1, 1, 1, 1, 1, 1, 1, 1, 1, 1, 1, 1, 1, 1, 1, 1, 1, 1, 1, 1, 1, 1, 1, 1, 1, 1, 1, 1, 1, 1, 1, 1, 1, 3, 3, 3, 3, 3, 3, 3, 3, 1, 3, 1, 3, 1, 1, 1, 1, 1, 1, 1, 1, 1, 1, 1, 1, 1, 1, 3, 1, 1, 1, 1, 1, 3, 3, 1, 1, 3, 3, 3, 3, 3, 3, 3, 3, 3, 3, 3, 3, 3, 3, 3, 3, 3, 3, 3, 3, 3, 3, 3, 3, 3, 3, 3, 3, 3, 3, 3, 3, 3, 3, 3, 3, 3, 3, 3, 3, 3, 3, 3, 3, 1, 3, 3, 3, 3, 1, 1, 1, 3, 3, 3, 3, 3, 3, 3, 3, 3, 3, 3, 3, 3, 3, 3, 3, 3, 3, 3, 3, 3, 3, 3, 3, 3, 3, 3, 3, 3, 3, 3, 3, 3, 3, 3, 3, 3, 3, 1, 3, 3, 3, 3, 3, 3, 3, 3, 3, 3, 3, 3, 3, 3, 3, 3, 3, 3, 3, 3, 3, 3, 1, 1, 1, 3, 3, 3, 3, 3, 3, 3, 3, 3, 3, 3, 3, 3, 3, 3, 3, 3, 3, 3, 3, 3, 3, 3, 3, 3, 3, 3, 3, 3, 3, 3, 3, 3, 3, 3, 3])
me_cube.materials.append(mat_wood_1)
me_cube.materials.append(mat_dark_wood)
me_cube.materials.append(mat_white_wood)
me_cube.materials.append(mat_brick)
me_cube.use_remesh_preserve_volume = False
me_cube.use_remesh_preserve_attributes = False
me_cube.use_mirror_vertex_groups = False
me_cube.update()

# ---- objects
ob_underhouse = bpy.data.objects.new('Underhouse', me_cube_001)
ob_walls = bpy.data.objects.new('Walls', me_cube)

# ---- transforms, parenting, visibility, modifiers, constraints
ob_underhouse.location = (-4.163, 0.006736, 1.011)
ob_underhouse.lock_rotations_4d = False
ob_underhouse.empty_display_type = 'ARROWS'
ob_underhouse.lineart.crease_threshold = 0.0
ob_walls.location = (6.951, 0.0, 2.998)
ob_walls.lock_rotations_4d = False
ob_walls.empty_display_type = 'ARROWS'
ob_walls.lineart.crease_threshold = 0.0
_m = ob_walls.modifiers.new('Mirror', 'MIRROR')
_m.use_axis = (False, True, False)
_m.use_clip = True

# ---- collection membership
col_collection_1.objects.link(ob_underhouse)
col_collection_1.objects.link(ob_walls)

# ---- scene / render settings (as saved in the file)
scene.frame_start = 1; scene.frame_end = 250; scene.frame_set(1)
scene.render.engine = 'BLENDER_EEVEE_NEXT'
scene.render.resolution_percentage = 50
scene.render.dither_intensity = 0.0
scene.cycles.use_denoising = False
scene.cycles.samples = 128
scene.cycles.sampling_pattern = 'TABULATED_SOBOL'
scene.cycles.use_adaptive_sampling = False
scene.cycles.use_light_tree = False
scene.cycles.blur_glossy = 0.0
scene.cycles.sample_clamp_indirect = 0.0
scene.view_settings.view_transform = 'Standard'
bpy.context.view_layer.update()

# ---- added for rendering (the .blend has no active camera and no usable light): camera, sun
cam_auto = bpy.data.cameras.new('AutoCamera')
cam_auto.lens = 50.0
cam_auto.sensor_width = 36.0
cam_auto.clip_end = 1000.0
ob_auto_camera = bpy.data.objects.new('AutoCamera', cam_auto)
scene.collection.objects.link(ob_auto_camera)
ob_auto_camera.location = (47.7844, -55.6613, 42.3555)
ob_auto_camera.rotation_euler = (1.09748, -7.21219e-08, 0.694738)
scene.camera = ob_auto_camera
light_auto_sun = bpy.data.lights.new('AutoSun', 'SUN')
light_auto_sun.energy = 3.0
light_auto_sun.angle = 0.0523599
ob_auto_sun = bpy.data.objects.new('AutoSun', light_auto_sun)
scene.collection.objects.link(ob_auto_sun)
ob_auto_sun.rotation_euler = (0.872665, 0.174533, 0.523599)
bpy.context.view_layer.update()
